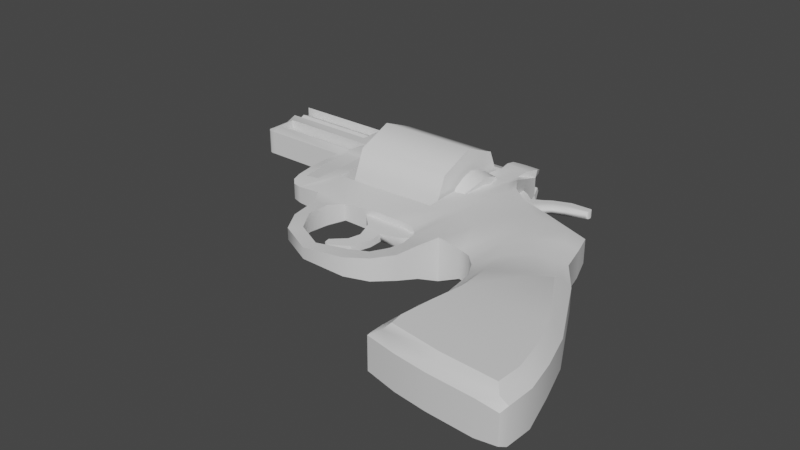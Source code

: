 # Source: Stolen.blend  (saved by Blender 3.6.11; exported with 4.5.12 LTS)
import bpy
from mathutils import Matrix  # noqa: F401  (used for matrix-valued properties, if any)

bpy.ops.wm.read_factory_settings(use_empty=True)
scene = bpy.context.scene
scene.name = 'Scene'

# ---- collections
col_collection = bpy.data.collections.new('Collection'); scene.collection.children.link(col_collection)

# ---- materials (node trees are filled in below, after node groups)
mat_material = bpy.data.materials.new('Material')
mat_material.alpha_threshold = 0.0
mat_material.use_transparent_shadow = False
mat_material.roughness = 0.5
mat_material.line_color = (0.0, 0.0, 0.0, 1.0)

# ---- node groups
ng_auto_smooth = bpy.data.node_groups.new('Auto Smooth', 'GeometryNodeTree')
_s = ng_auto_smooth.interface.new_socket(name='Geometry', in_out='OUTPUT', socket_type='NodeSocketGeometry')
_s = ng_auto_smooth.interface.new_socket(name='Geometry', in_out='INPUT', socket_type='NodeSocketGeometry')
_s = ng_auto_smooth.interface.new_socket(name='Angle', in_out='INPUT', socket_type='NodeSocketFloat')
_s.subtype = 'ANGLE'
_s.min_value = 0.0
_s.max_value = 3.142
ng_auto_smooth.is_modifier = True
_N = ng_auto_smooth.nodes; _L = ng_auto_smooth.links
n0 = _N.new('NodeGroupOutput'); n0.name = 'Group Output'; n0.location = (480, -100)
n1 = _N.new('NodeGroupInput'); n1.name = 'Group Input'; n1.location = (-420, -300)
n2 = _N.new('NodeGroupInput'); n2.name = 'Group Input.001'; n2.location = (-60, -100)
n3 = _N.new('GeometryNodeSetShadeSmooth'); n3.name = 'Set Shade Smooth'; n3.location = (120, -100)
n3.domain = 'EDGE'
n4 = _N.new('GeometryNodeSetShadeSmooth'); n4.name = 'Set Shade Smooth.001'; n4.location = (300, -100)
n5 = _N.new('GeometryNodeInputMeshEdgeAngle'); n5.name = 'Edge Angle'; n5.location = (-420, -220)
n6 = _N.new('GeometryNodeInputEdgeSmooth'); n6.name = 'Is Edge Smooth'; n6.location = (-60, -160)
n7 = _N.new('GeometryNodeInputShadeSmooth'); n7.name = 'Is Face Smooth'; n7.location = (-240, -340)
n8 = _N.new('FunctionNodeBooleanMath'); n8.name = 'Boolean Math'; n8.location = (-60, -220)
n9 = _N.new('FunctionNodeCompare'); n9.name = 'Compare'; n9.location = (-240, -180)
n9.operation = 'LESS_EQUAL'
_L.new(n5.outputs[0], n9.inputs[0])
_L.new(n4.outputs[0], n0.inputs[0])
_L.new(n1.outputs[1], n9.inputs[1])
_L.new(n9.outputs[0], n8.inputs[0])
_L.new(n7.outputs[0], n8.inputs[1])
_L.new(n2.outputs[0], n3.inputs[0])
_L.new(n6.outputs[0], n3.inputs[1])
_L.new(n3.outputs[0], n4.inputs[0])
_L.new(n8.outputs[0], n3.inputs[2])
n0.is_active_output = True

# ---- material node trees
mat_material.use_nodes = True; mat_material.node_tree.nodes.clear()
_N = mat_material.node_tree.nodes; _L = mat_material.node_tree.links
n0 = _N.new('ShaderNodeOutputMaterial'); n0.name = 'Material Output'; n0.location = (300, 300)
n1 = _N.new('ShaderNodeBsdfPrincipled'); n1.name = 'Principled BSDF'; n1.location = (10, 300)
n1.distribution = 'GGX'
n1.subsurface_method = 'RANDOM_WALK_SKIN'
n1.inputs[3].default_value = 1.45
n1.inputs[27].default_value = (0.0, 0.0, 0.0, 1.0)
n1.inputs[28].default_value = 1.0
_L.new(n1.outputs[0], n0.inputs[0])
n0.is_active_output = True

# ---- world
world_world = bpy.data.worlds.new('World'); scene.world = world_world
world_world.use_nodes = True; world_world.node_tree.nodes.clear()
_N = world_world.node_tree.nodes; _L = world_world.node_tree.links
n0 = _N.new('ShaderNodeOutputWorld'); n0.name = 'World Output'; n0.location = (300, 300)
n1 = _N.new('ShaderNodeBackground'); n1.name = 'Background'; n1.location = (10, 300)
n1.inputs[0].default_value = (0.05088, 0.05088, 0.05088, 1.0)
_L.new(n1.outputs[0], n0.inputs[0])
n0.is_active_output = True
world_world.color = (0.05088, 0.05088, 0.05088)
world_world.use_sun_shadow = False
world_world.sun_shadow_jitter_overblur = 0.0

# ---- meshes
me_cube = bpy.data.meshes.new('Cube')
me_cube.from_pydata([(1.014, 0.7378, 0.06388), (1.014, 0.7378, -0.06388), (1.309, -0.2284, 0.07655), (1.309, -0.2284, -0.07655), (0.6073, 0.5238, 0.07703), (0.6073, 0.5238, -0.07703), (0.5992, -0.1556, 0.08769), (0.5992, -0.1556, -0.08769), (0.8706, 0.6771, -0.1185), (0.9521, -0.2163, 0.09179), (0.9521, -0.2163, -0.09179), (0.8706, 0.6771, 0.1185), (0.6145, 0.1533, -0.0903), (1.278, 0.1533, 0.07947), (0.6145, 0.1533, 0.0903), (1.278, 0.1533, -0.07947), (0.5839, -0.04332, -0.07727), (1.328, -0.04332, 0.09615), (0.5839, -0.04332, 0.07727), (1.328, -0.04332, -0.09615), (0.626, 0.3498, 0.07382), (1.215, 0.3498, -0.07468), (0.626, 0.3498, -0.07382), (1.215, 0.3498, 0.07468), (0.5729, 1.196, 0.1185), (0.5729, 1.196, -0.1185), (0.3326, 0.6588, 0.1185), (0.3326, 0.6588, -0.1185), (0.4477, 1.053, -0.1185), (0.4477, 1.053, 0.1185), (0.5636, 0.6045, 0.07858), (0.5636, 0.6045, -0.07858), (0.7686, 0.8119, -0.1185), (0.9057, 0.8852, -0.0746), (0.9057, 0.8852, 0.0746), (0.7686, 0.8119, 0.1185), (0.5057, 0.6627, 0.07858), (0.6769, 0.9332, -0.1185), (0.8654, 1.041, 0.07577), (0.5057, 0.6627, -0.07858), (0.8654, 1.041, -0.07577), (0.6769, 0.9332, 0.1185), (0.4377, 0.6852, 0.07858), (0.6099, 0.9843, -0.1185), (0.8205, 1.172, 0.06538), (0.4377, 0.6852, -0.07858), (0.8205, 1.172, -0.06538), (0.6099, 0.9843, 0.1185), (0.0713, 1.638, 0.05173), (0.0713, 1.638, -0.05248), (-0.1454, 0.7641, 0.0604), (-0.1454, 0.7641, -0.0604), (0.0713, 1.328, -0.1185), (0.0713, 1.328, 0.1185), (0.3154, 1.119, -0.1185), (0.4136, 1.248, -0.1185), (0.152, 0.6935, 0.06084), (0.152, 0.6935, -0.06084), (0.3154, 1.119, 0.1185), (0.4136, 1.248, 0.1185), (0.1984, 1.178, -0.1185), (0.01449, 0.7653, 0.0595), (0.1984, 1.178, 0.1185), (0.2499, 1.428, 0.1167), (0.2499, 1.428, -0.1167), (0.01449, 0.7653, -0.0595), (0.3075, 1.335, -0.1185), (0.1071, 0.7506, -0.06084), (0.2641, 1.145, -0.1185), (0.1071, 0.7506, 0.06084), (0.2641, 1.145, 0.1185), (0.3075, 1.335, 0.1185), (0.6651, 0.5595, -0.1185), (0.7757, -0.1942, 0.09179), (0.7757, -0.1942, -0.09179), (0.6651, 0.5595, 0.1185), (0.6637, 0.1533, -0.1185), (0.6637, 0.1533, 0.1185), (0.6389, -0.04332, -0.1185), (0.6389, -0.04332, 0.1185), (0.6862, 0.3498, 0.1185), (0.6862, 0.3498, -0.1185), (0.3908, 0.861, -0.1185), (0.3908, 0.861, 0.1185), (0.6661, 0.7082, 0.1185), (0.6661, 0.7082, -0.1185), (0.5913, 0.798, 0.1185), (0.5913, 0.798, -0.1185), (0.5238, 0.8347, 0.1185), (0.5238, 0.8347, -0.1185), (0.0713, 0.9199, -0.1044), (0.0713, 0.9199, 0.1044), (0.233, 0.901, 0.1034), (0.233, 0.901, -0.1034), (0.1504, 0.8976, 0.1089), (0.1504, 0.8976, -0.1089), (0.1897, 0.8935, -0.1089), (0.1897, 0.8935, 0.1089), (0.1354, 1.253, -0.1185), (-0.07058, 0.7593, 0.0604), (0.1354, 1.253, 0.1185), (0.2301, 1.633, 0.05211), (0.2301, 1.633, -0.05211), (-0.07058, 0.7593, -0.0604), (0.1114, 0.9137, 0.1089), (0.1114, 0.9137, -0.1089), (-0.3458, 0.7481, 0.04666), (-0.3458, 0.7481, -0.04727), (-0.3257, 0.9199, -0.09384), (-0.3257, 0.9199, 0.09309), (1.195, -0.2298, -0.09179), (0.9686, 0.7185, 0.1086), (0.9686, 0.7185, -0.1086), (1.195, -0.2298, 0.09179), (1.247, 0.1533, 0.1185), (1.247, 0.1533, -0.1185), (1.286, -0.04332, 0.1185), (1.286, -0.04332, -0.1185), (1.179, 0.3498, -0.1185), (1.179, 0.3498, 0.1185), (0.533, 1.15, 0.1185), (0.533, 1.15, -0.1185), (0.8621, 0.8618, 0.08662), (0.8621, 0.8618, -0.08662), (0.8054, 1.006, 0.1086), (0.8054, 1.006, -0.1086), (0.7534, 1.112, 0.1185), (0.7534, 1.112, -0.1185), (0.0713, 1.539, 0.09309), (0.0713, 1.539, -0.09384), (0.3823, 1.207, 0.1185), (0.3823, 1.207, -0.1185), (0.2335, 1.349, 0.1185), (0.2335, 1.349, -0.1185), (0.2937, 1.274, -0.1185), (0.2937, 1.274, 0.1185), (0.1999, 1.512, 0.09347), (0.1999, 1.512, -0.09347), (-0.5384, 1.638, 0.05173), (-0.5384, 1.638, -0.05248), (-0.5384, 1.529, 0.09309), (-0.5384, 1.529, -0.09384), (-0.7788, 1.638, 0.05173), (-0.7788, 1.638, -0.05248), (-0.7788, 1.529, 0.09309), (-0.7788, 1.529, -0.09384), (-0.7788, 0.965, -0.06768), (-0.7788, 0.965, 0.06694), (-0.5384, 0.9199, 0.09309), (-0.5384, 0.7481, 0.05663), (-0.5384, 0.7481, -0.05737), (-0.5384, 0.9199, -0.09384), (-0.5384, 1.161, 0.09309), (-0.7788, 1.161, 0.0689), (-0.7788, 1.161, -0.06964), (-0.5384, 1.161, -0.09384), (-0.5384, 1.32, 0.09309), (-0.7788, 1.32, 0.09309), (-0.7788, 1.32, -0.09384), (-0.5384, 1.32, -0.09384), (-0.5384, 1.207, 0.09309), (-0.7788, 1.207, 0.09309), (-0.7788, 1.207, -0.09384), (-0.5384, 1.207, -0.09384), (-1.309, 1.604, 0.02422), (-1.309, 1.604, -0.02497), (-1.358, 1.529, 0.09309), (-1.358, 1.529, -0.09384), (-0.8098, 1.529, 0.09309), (-0.8098, 1.529, -0.09384), (-0.7912, 1.604, 0.03235), (-0.7912, 1.604, -0.0331), (0.2323, 0.4676, 0.06873), (0.2323, 0.4676, -0.06873), (0.1394, 0.5272, 0.05006), (0.1394, 0.5272, -0.05006), (0.1662, 0.5997, -0.0587), (0.1662, 0.5997, 0.0587), (0.2745, 0.5739, 0.08983), (0.2745, 0.5739, -0.08983), (0.03079, 0.3135, 0.05107), (0.03079, 0.3135, -0.05107), (-0.0007908, 0.3929, 0.05107), (-0.0007908, 0.3929, -0.05107), (-0.2049, 0.2926, 0.03132), (-0.2049, 0.2926, -0.03132), (-0.1914, 0.3669, 0.03132), (-0.1914, 0.3669, -0.03132), (-0.4037, 0.3891, 0.03308), (-0.4037, 0.3891, -0.03308), (-0.3531, 0.4459, 0.03308), (-0.3531, 0.4459, -0.03308), (-0.4851, 0.5201, 0.03049), (-0.4851, 0.5201, -0.03049), (-0.4044, 0.5445, 0.05352), (-0.4044, 0.5445, -0.05352), (-0.5028, 0.6882, 0.04031), (-0.5028, 0.6882, -0.04031), (-0.3951, 0.664, 0.05842), (-0.3951, 0.664, -0.05856), (0.08655, 0.4413, -0.04771), (0.08655, 0.4413, 0.04771), (0.1488, 0.3718, -0.0614), (0.1488, 0.3718, 0.0614), (-1.334, 1.207, 0.06798), (-1.334, 1.207, -0.06872), (-1.278, 1.529, 0.09309), (-1.236, 1.604, 0.03235), (-1.278, 1.529, -0.09384), (-1.236, 1.604, -0.0331), (-1.283, 1.207, 0.09309), (-1.283, 1.161, 0.0689), (-1.283, 1.161, -0.06964), (-1.283, 1.207, -0.09384), (-0.5384, 1.385, 0.09309), (-0.7788, 1.385, 0.09309), (-0.7788, 1.385, -0.09384), (-0.5384, 1.385, -0.09384), (-1.334, 1.385, 0.09309), (-1.334, 1.32, 0.06798), (-1.334, 1.385, -0.09384), (-1.334, 1.32, -0.06872), (-1.285, 1.32, 0.09309), (-1.285, 1.32, -0.09384), (-1.285, 1.385, -0.09384), (-1.285, 1.385, 0.09309), (-0.5384, 1.385, -0.0003731), (-0.5384, 1.207, -0.02966), (-0.5384, 1.32, -0.02966), (-0.5384, 1.161, -0.0003731), (-0.5384, 0.9199, -0.0003731), (-0.5384, 1.529, -0.0003731), (0.0713, 1.539, -0.0003731), (-0.3257, 0.9199, -0.0003731), (0.0713, 0.9199, 0.0), (0.0713, 1.328, 0.0), (-1.285, 1.32, -0.0003731), (-1.283, 1.207, -0.0003731), (-0.7788, 1.207, -0.02966), (-0.7788, 1.32, -0.02966), (0.596, -0.1321, -0.08769), (1.323, -0.1896, 0.09406), (0.9529, -0.1684, -0.1185), (0.9529, -0.1684, 0.1185), (0.596, -0.1321, 0.08769), (1.323, -0.1896, -0.09406), (0.6502, -0.1234, -0.1185), (0.6502, -0.1234, 0.1185), (1.278, -0.1876, 0.1185), (1.278, -0.1876, -0.1185), (0.965, 0.6688, -0.1228), (0.8762, 0.6314, -0.1228), (0.69, 0.5248, 0.1283), (0.8762, 0.6314, 0.1283), (0.9535, 0.3348, -0.1431), (0.9535, 0.1567, -0.1495), (0.9535, 0.3348, 0.1431), (0.9535, 0.1567, 0.1495), (1.217, 0.1567, -0.1495), (0.6887, 0.1567, 0.1495), (0.9535, -0.02134, -0.1495), (0.9535, -0.02134, 0.1495), (1.252, -0.02134, -0.1495), (0.6663, -0.02134, 0.1495), (0.7092, 0.3348, 0.1431), (1.156, 0.3348, -0.1431), (0.69, 0.5248, -0.1228), (0.6887, 0.1567, -0.1495), (0.6663, -0.02134, -0.1495), (0.7092, 0.3348, -0.1431), (0.965, 0.6688, 0.1283), (1.217, 0.1567, 0.1495), (1.252, -0.02134, 0.1495), (1.156, 0.3348, 0.1431), (0.9508, -0.1347, -0.1495), (0.9508, -0.1347, 0.1495), (0.6765, -0.09388, -0.1495), (0.6765, -0.09388, 0.1495), (1.246, -0.152, 0.1495), (1.246, -0.152, -0.1495), (-1.25, 1.648, 0.01508), (-1.285, 1.648, 0.01124), (-1.285, 1.648, -0.01199), (-1.25, 1.648, -0.01582), (0.07268, 1.592, 0.1048), (0.07268, 1.65, 0.0947), (0.2315, 1.646, 0.0947), (0.07268, 1.65, -0.0947), (0.2315, 1.646, -0.0947), (0.2136, 1.574, -0.1048), (0.07268, 1.592, -0.1048), (0.2136, 1.574, 0.1048), (0.2005, 1.707, 0.04313), (0.1054, 1.71, 0.04313), (0.1054, 1.71, -0.04313), (0.2005, 1.707, -0.04313), (0.2014, 1.715, 0.06338), (0.1062, 1.717, 0.06338), (0.1062, 1.717, -0.06338), (0.2014, 1.715, -0.06338), (-0.7788, 0.8545, 0.05236), (-0.6724, 0.7481, 0.04642), (-0.7645, 0.8013, 0.04643), (-0.7256, 0.7624, 0.04425), (-0.6724, 0.7481, -0.04717), (-0.7788, 0.8545, -0.05311), (-0.7256, 0.7624, -0.045), (-0.7645, 0.8013, -0.04717), (-1.334, 1.187, 0.0689), (-1.309, 1.161, 0.0689), (-1.331, 1.174, 0.0689), (-1.322, 1.165, 0.0689), (-1.309, 1.161, -0.06964), (-1.334, 1.187, -0.06964), (-1.322, 1.165, -0.06964), (-1.331, 1.174, -0.06964), (0.2237, 1.477, 0.09644), (0.2323, 1.449, -0.1148), (-0.6153, 1.207, -0.07094), (-0.728, 1.207, -0.07094), (-0.6159, 1.32, -0.06431), (-0.6999, 1.32, -0.06431), (-0.6159, 1.529, -0.09384), (-0.6999, 1.529, -0.09384), (-0.6999, 1.638, -0.05248), (-0.6159, 1.638, -0.05248), (-0.6999, 1.638, 0.05173), (-0.6159, 1.638, 0.05173), (-0.6159, 1.529, 0.09309), (-0.6999, 1.529, 0.09309), (-0.615, 0.8302, 0.08466), (-0.699, 0.8302, 0.07552), (-0.699, 0.8302, -0.07626), (-0.615, 0.8302, -0.08541), (-0.6153, 1.161, -0.08604), (-0.728, 1.161, -0.07758), (-0.728, 1.161, 0.07683), (-0.6153, 1.161, 0.08529), (-0.6999, 1.32, 0.09309), (-0.6159, 1.32, 0.09309), (-0.6159, 1.32, -0.09384), (-0.6999, 1.32, -0.09384), (-0.728, 1.207, 0.09309), (-0.6153, 1.207, 0.09309), (-0.6153, 1.207, -0.09384), (-0.728, 1.207, -0.09384), (-0.6159, 1.385, -0.09384), (-0.6999, 1.385, -0.09384), (-0.6999, 1.385, 0.09309), (-0.6159, 1.385, 0.09309), (-0.615, 0.8302, -0.02746), (-0.699, 0.8302, -0.02746), (-0.728, 1.165, -0.02746), (-0.6153, 1.165, -0.02746), (-0.728, 1.19, -0.02746), (-0.6153, 1.19, -0.02746), (-0.5384, 1.041, 0.09309), (-0.7788, 1.063, 0.06792), (-0.7788, 1.063, -0.06866), (-0.5384, 1.041, -0.09384), (-0.5384, 1.041, -0.0003731), (-0.6153, 0.9959, -0.08572), (-0.728, 0.9959, -0.07692), (-0.728, 0.9959, 0.07617), (-0.6153, 0.9959, 0.08498), (-0.728, 0.9977, -0.02746), (-0.6153, 0.9977, -0.02746)], [], [(247, 244, 6, 73), (213, 223, 236, 237), (74, 73, 6, 7), (249, 245, 3, 110), (22, 20, 4, 5), (127, 43, 28, 121), (245, 241, 2, 3), (246, 242, 10, 74), (45, 42, 26, 27), (248, 243, 9, 113), (81, 72, 266, 269), (116, 114, 271, 272), (110, 113, 9, 10), (118, 21, 15, 115), (21, 23, 13, 15), (80, 20, 14, 77), (16, 18, 14, 12), (8, 112, 250, 251), (115, 117, 262, 258), (240, 244, 18, 16), (115, 15, 19, 117), (77, 14, 18, 79), (75, 4, 20, 80), (112, 1, 21, 118), (15, 13, 17, 19), (249, 242, 274, 279), (112, 118, 265, 250), (1, 0, 23, 21), (103, 99, 50, 51), (137, 98, 52, 129), (89, 45, 27, 82), (126, 44, 24, 120), (88, 47, 29, 83), (12, 14, 20, 22), (44, 46, 25, 24), (75, 11, 35, 84), (111, 0, 34, 122), (72, 5, 31, 85), (0, 1, 33, 34), (112, 8, 32, 123), (5, 4, 30, 31), (84, 35, 41, 86), (122, 34, 38, 124), (85, 31, 39, 87), (34, 33, 40, 38), (123, 32, 37, 125), (31, 30, 36, 39), (86, 41, 47, 88), (124, 38, 44, 126), (87, 39, 45, 89), (38, 40, 46, 44), (125, 37, 43, 127), (128, 48, 138, 140), (234, 91, 53, 235), (105, 103, 51, 90), (104, 100, 53, 91), (137, 129, 290, 289), (39, 36, 42, 45), (101, 102, 49, 48), (120, 24, 59, 130), (83, 29, 58, 92), (82, 27, 57, 93), (121, 28, 54, 131), (177, 176, 175, 174), (24, 25, 55, 59), (135, 71, 63, 132), (97, 70, 62, 94), (96, 67, 65, 95), (134, 68, 60, 133), (67, 69, 61, 65), (57, 56, 69, 67), (131, 54, 68, 134), (93, 57, 67, 96), (92, 58, 70, 97), (130, 59, 71, 135), (71, 66, 64, 63), (56, 92, 97, 69), (54, 93, 96, 68), (68, 96, 95, 60), (69, 97, 94, 61), (28, 82, 93, 54), (26, 83, 92, 56), (99, 104, 91, 50), (98, 105, 90, 52), (50, 91, 109, 106), (37, 87, 89, 43), (36, 86, 88, 42), (32, 85, 87, 37), (30, 84, 86, 36), (8, 72, 85, 32), (4, 75, 84, 30), (42, 88, 83, 26), (43, 89, 82, 28), (5, 72, 81, 22), (76, 81, 269, 267), (117, 249, 279, 262), (12, 76, 78, 16), (242, 246, 276, 274), (22, 81, 76, 12), (240, 246, 74, 7), (59, 55, 66, 71), (243, 247, 73, 9), (60, 95, 105, 98), (61, 94, 104, 99), (10, 9, 73, 74), (132, 316, 136), (94, 62, 100, 104), (95, 65, 103, 105), (133, 60, 98, 137), (65, 61, 99, 103), (150, 149, 301, 304), (51, 50, 106, 107), (90, 51, 107, 108), (234, 90, 108, 233), (64, 133, 317), (62, 132, 136, 100), (58, 130, 135, 70), (55, 131, 134, 66), (66, 134, 133, 64), (70, 135, 132, 62), (25, 121, 131, 55), (29, 120, 130, 58), (100, 136, 128, 53), (235, 53, 128, 232), (40, 125, 127, 46), (41, 124, 126, 47), (33, 123, 125, 40), (35, 122, 124, 41), (1, 112, 123, 33), (11, 111, 122, 35), (47, 126, 120, 29), (128, 136, 291, 284), (0, 111, 119, 23), (119, 111, 270, 273), (80, 77, 259, 264), (13, 114, 116, 17), (248, 116, 272, 278), (23, 119, 114, 13), (241, 248, 113, 2), (63, 64, 102, 101), (46, 127, 121, 25), (242, 249, 110, 10), (3, 2, 113, 110), (49, 129, 141, 139), (232, 128, 140, 231), (48, 49, 139, 138), (208, 206, 166, 167), (324, 323, 145, 143), (326, 324, 143, 142), (358, 146, 147, 357), (138, 327, 328, 140), (149, 148, 330, 331, 147, 300, 302, 303, 301), (106, 149, 196, 198), (233, 108, 151, 230), (108, 107, 150, 151), (106, 109, 148, 149), (357, 363, 336, 153), (360, 230, 151, 359), (227, 229, 155, 163), (362, 332, 146, 358), (155, 334, 344, 163), (212, 211, 309, 312), (204, 210, 222, 219), (343, 337, 152, 160), (157, 338, 348, 215), (226, 228, 159, 217), (347, 341, 158, 216), (215, 216, 224, 225), (151, 150, 304, 306, 307, 305, 146, 332, 333), (206, 207, 164, 166), (209, 208, 167, 165), (167, 166, 164, 165), (164, 207, 280, 281), (143, 145, 169, 171), (144, 142, 170, 168), (142, 143, 171, 170), (201, 200, 183, 182), (145, 144, 168, 169), (176, 179, 173, 175), (178, 177, 174, 172), (26, 56, 177, 178), (57, 27, 179, 176), (179, 178, 172, 173), (56, 57, 176, 177), (180, 182, 186, 184), (200, 202, 181, 183), (203, 201, 182, 180), (27, 26, 178, 179), (186, 187, 191, 190), (202, 203, 180, 181), (182, 183, 187, 186), (183, 181, 185, 187), (188, 190, 194, 192), (187, 185, 189, 191), (184, 186, 190, 188), (181, 180, 184, 185), (192, 194, 198, 196), (185, 184, 188, 189), (190, 191, 195, 194), (191, 189, 193, 195), (189, 188, 192, 193), (150, 197, 196, 149), (194, 195, 199, 198), (195, 193, 197, 199), (193, 192, 196, 197), (172, 174, 201, 203), (175, 173, 202, 200), (174, 175, 200, 201), (107, 106, 198, 199), (150, 107, 199, 197), (173, 172, 203, 202), (211, 210, 204, 308, 310, 311, 309), (204, 219, 221, 205), (213, 212, 312, 314, 315, 313, 205), (171, 169, 208, 209), (168, 170, 207, 206), (170, 171, 209, 207), (169, 168, 206, 208), (238, 162, 213, 237), (162, 154, 212, 213), (153, 161, 210, 211), (231, 226, 217, 141), (341, 345, 162, 158), (217, 346, 322, 141), (154, 153, 211, 212), (145, 216, 215, 144), (224, 223, 221, 220), (222, 225, 218, 219), (220, 221, 219, 218), (225, 224, 220, 218), (157, 215, 225, 222), (216, 158, 223, 224), (239, 157, 222, 236), (237, 236, 222, 210), (213, 205, 221, 223), (215, 348, 329, 144), (319, 238, 161, 342), (156, 339, 320, 228), (227, 163, 159, 228), (238, 239, 158, 162), (90, 234, 235, 52), (91, 234, 233, 109), (52, 235, 232, 129), (129, 232, 231, 141), (109, 233, 230, 148), (356, 148, 230, 360), (160, 152, 229, 227), (214, 156, 228, 226), (140, 214, 226, 231), (161, 238, 237, 210), (158, 239, 236, 223), (111, 11, 253, 270), (17, 116, 248, 241), (243, 248, 278, 275), (16, 78, 246, 240), (7, 6, 244, 240), (78, 76, 267, 268), (79, 247, 277, 263), (19, 17, 241, 245), (117, 19, 245, 249), (79, 18, 244, 247), (273, 256, 257, 271), (269, 254, 255, 267), (271, 257, 261, 272), (267, 255, 260, 268), (266, 251, 254, 269), (270, 253, 256, 273), (253, 252, 264, 256), (257, 259, 263, 261), (256, 264, 259, 257), (251, 250, 265, 254), (255, 258, 262, 260), (254, 265, 258, 255), (260, 262, 279, 274), (261, 263, 277, 275), (272, 261, 275, 278), (268, 260, 274, 276), (247, 243, 275, 277), (118, 115, 258, 265), (75, 80, 264, 252), (72, 8, 251, 266), (246, 78, 268, 276), (114, 119, 273, 271), (11, 75, 252, 253), (77, 79, 263, 259), (280, 283, 282, 281), (165, 164, 281, 282), (209, 165, 282, 283), (207, 209, 283, 280), (291, 286, 285, 284), (288, 289, 290, 287), (102, 288, 299, 295), (102, 137, 289, 288), (129, 49, 287, 290), (136, 101, 286, 291), (48, 128, 284, 285), (49, 102, 295, 294), (292, 293, 297, 296), (294, 295, 299, 298), (48, 285, 297, 293), (285, 286, 296, 297), (101, 48, 293, 292), (287, 49, 294, 298), (286, 101, 292, 296), (288, 287, 298, 299), (300, 305, 307, 302), (302, 307, 306, 303), (303, 306, 304, 301), (305, 300, 147, 146), (312, 309, 311, 314), (314, 311, 310, 315), (315, 310, 308, 313), (205, 313, 308, 204), (101, 316, 63), (136, 316, 101), (63, 316, 132), (102, 317, 137), (137, 317, 133), (317, 102, 64), (321, 338, 157, 239), (319, 318, 320, 321), (227, 318, 343, 160), (320, 339, 338, 321), (328, 349, 214, 140), (323, 347, 216, 145), (329, 348, 349, 328), (163, 344, 340, 159), (322, 346, 347, 323), (159, 340, 346, 217), (340, 344, 345, 341), (349, 339, 156, 214), (346, 340, 341, 347), (153, 336, 342, 161), (348, 338, 339, 349), (345, 335, 154, 162), (331, 330, 350, 351), (359, 361, 334, 155), (344, 334, 335, 345), (364, 330, 148, 356), (361, 333, 332, 362), (329, 326, 142, 144), (319, 342, 354), (139, 325, 327, 138), (328, 327, 326, 329), (141, 322, 325, 139), (327, 325, 324, 326), (238, 319, 321, 239), (325, 322, 323, 324), (354, 352, 353, 355), (365, 351, 350, 366), (364, 337, 353, 366), (342, 336, 352, 354), (343, 318, 355), (363, 331, 351, 365), (337, 343, 355, 353), (354, 355, 318, 319), (318, 227, 228, 320), (336, 363, 365, 352), (330, 364, 366, 350), (352, 365, 366, 353), (334, 361, 362, 335), (337, 364, 356, 152), (151, 333, 361, 359), (152, 356, 360, 229), (335, 362, 358, 154), (229, 360, 359, 155), (147, 331, 363, 357), (154, 358, 357, 153)])
me_cube.polygons.foreach_set('use_smooth', [True] * 368)
_uv = me_cube.uv_layers.new(name='UVMap')
_uv.uv.foreach_set('vector', [0.8541, 0.7369, 0.875, 0.7369, 0.875, 0.75, 0.8125, 0.75, 0.375, 0.3747, 0.375, 0.3991, 0.5117, 0.4107, 0.5626, 0.4374, 0.375, 0.9375, 0.625, 0.9375, 0.625, 1.0, 0.375, 1.0, 0.363, 0.7369, 0.375, 0.7369, 0.375, 0.75, 0.3352, 0.75, 0.375, 0.1875, 0.625, 0.1875, 0.625, 0.25, 0.375, 0.25, 0.3352, 0.5, 0.25, 0.5, 0.25, 0.5, 0.3352, 0.5, 0.375, 0.7369, 0.625, 0.7369, 0.625, 0.75, 0.375, 0.75, 0.1459, 0.7369, 0.25, 0.7369, 0.25, 0.75, 0.1875, 0.75, 0.375, 0.25, 0.625, 0.25, 0.625, 0.25, 0.375, 0.25, 0.637, 0.7369, 0.75, 0.7369, 0.75, 0.75, 0.6648, 0.75, 0.1478, 0.5625, 0.1551, 0.5, 0.1551, 0.5, 0.1478, 0.5625, 0.6392, 0.6875, 0.6372, 0.625, 0.6372, 0.625, 0.6392, 0.6875, 0.375, 0.7898, 0.625, 0.7898, 0.625, 0.875, 0.375, 0.875, 0.3576, 0.5625, 0.375, 0.5625, 0.375, 0.625, 0.3628, 0.625, 0.375, 0.5625, 0.625, 0.5625, 0.625, 0.625, 0.375, 0.625, 0.8522, 0.5625, 0.875, 0.5625, 0.875, 0.625, 0.857, 0.625, 0.375, 0.0625, 0.625, 0.0625, 0.625, 0.125, 0.375, 0.125, 0.25, 0.5, 0.3352, 0.5, 0.3352, 0.5, 0.25, 0.5, 0.3628, 0.625, 0.3608, 0.6875, 0.3608, 0.6875, 0.3628, 0.625, 0.375, 0.0131, 0.625, 0.0131, 0.625, 0.0625, 0.375, 0.0625, 0.3628, 0.625, 0.375, 0.625, 0.375, 0.6875, 0.3608, 0.6875, 0.857, 0.625, 0.875, 0.625, 0.875, 0.6875, 0.8521, 0.6875, 0.8449, 0.5, 0.875, 0.5, 0.875, 0.5625, 0.8522, 0.5625, 0.3352, 0.5, 0.375, 0.5, 0.375, 0.5625, 0.3576, 0.5625, 0.375, 0.625, 0.625, 0.625, 0.625, 0.6875, 0.375, 0.6875, 0.363, 0.7369, 0.25, 0.7369, 0.25, 0.7369, 0.363, 0.7369, 0.3352, 0.5, 0.3576, 0.5625, 0.3576, 0.5625, 0.3352, 0.5, 0.375, 0.5, 0.625, 0.5, 0.625, 0.5625, 0.375, 0.5625, 0.375, 0.25, 0.625, 0.25, 0.625, 0.25, 0.375, 0.25, 0.3352, 0.5, 0.25, 0.5, 0.25, 0.5, 0.3352, 0.5, 0.1875, 0.5, 0.125, 0.5, 0.125, 0.5, 0.1875, 0.5, 0.6648, 0.5, 0.625, 0.5, 0.625, 0.5, 0.6648, 0.5, 0.8125, 0.5, 0.75, 0.5, 0.75, 0.5, 0.8125, 0.5, 0.375, 0.125, 0.625, 0.125, 0.625, 0.1875, 0.375, 0.1875, 0.625, 0.5, 0.375, 0.5, 0.375, 0.5, 0.625, 0.5, 0.8449, 0.5, 0.75, 0.5, 0.75, 0.5, 0.8125, 0.5, 0.6648, 0.5, 0.625, 0.5, 0.625, 0.5, 0.6648, 0.5, 0.1551, 0.5, 0.125, 0.5, 0.125, 0.5, 0.1875, 0.5, 0.625, 0.5, 0.375, 0.5, 0.375, 0.5, 0.625, 0.5, 0.3352, 0.5, 0.25, 0.5, 0.25, 0.5, 0.3352, 0.5, 0.375, 0.25, 0.625, 0.25, 0.625, 0.25, 0.375, 0.25, 0.8125, 0.5, 0.75, 0.5, 0.75, 0.5, 0.8125, 0.5, 0.6648, 0.5, 0.625, 0.5, 0.625, 0.5, 0.6648, 0.5, 0.1875, 0.5, 0.125, 0.5, 0.125, 0.5, 0.1875, 0.5, 0.625, 0.5, 0.375, 0.5, 0.375, 0.5, 0.625, 0.5, 0.3352, 0.5, 0.25, 0.5, 0.25, 0.5, 0.3352, 0.5, 0.375, 0.25, 0.625, 0.25, 0.625, 0.25, 0.375, 0.25, 0.8125, 0.5, 0.75, 0.5, 0.75, 0.5, 0.8125, 0.5, 0.6648, 0.5, 0.625, 0.5, 0.625, 0.5, 0.6648, 0.5, 0.1875, 0.5, 0.125, 0.5, 0.125, 0.5, 0.1875, 0.5, 0.625, 0.5, 0.375, 0.5, 0.375, 0.5, 0.625, 0.5, 0.3352, 0.5, 0.25, 0.5, 0.25, 0.5, 0.3352, 0.5, 0.6648, 0.5, 0.625, 0.5, 0.625, 0.5, 0.6648, 0.5, 0.5, 0.3125, 0.625, 0.3125, 0.625, 0.375, 0.5, 0.375, 0.1875, 0.5, 0.125, 0.5, 0.125, 0.5, 0.1875, 0.5, 0.8125, 0.5, 0.75, 0.5, 0.75, 0.5, 0.8125, 0.5, 0.3352, 0.5, 0.3352, 0.5, 0.3514, 0.5, 0.3514, 0.5, 0.375, 0.25, 0.625, 0.25, 0.625, 0.25, 0.375, 0.25, 0.625, 0.5, 0.375, 0.5, 0.375, 0.5, 0.625, 0.5, 0.6648, 0.5, 0.625, 0.5, 0.625, 0.5, 0.6648, 0.5, 0.8125, 0.5, 0.75, 0.5, 0.75, 0.5, 0.8125, 0.5, 0.1875, 0.5, 0.125, 0.5, 0.125, 0.5, 0.1875, 0.5, 0.3352, 0.5, 0.25, 0.5, 0.25, 0.5, 0.3352, 0.5, 0.625, 0.25, 0.375, 0.25, 0.375, 0.25, 0.625, 0.25, 0.625, 0.5, 0.375, 0.5, 0.375, 0.5, 0.625, 0.5, 0.6648, 0.5, 0.625, 0.5, 0.625, 0.5, 0.6648, 0.5, 0.8125, 0.5, 0.75, 0.5, 0.75, 0.5, 0.8125, 0.5, 0.1875, 0.5, 0.125, 0.5, 0.125, 0.5, 0.1875, 0.5, 0.3352, 0.5, 0.25, 0.5, 0.25, 0.5, 0.3352, 0.5, 0.375, 0.25, 0.625, 0.25, 0.625, 0.25, 0.375, 0.25, 0.375, 0.25, 0.625, 0.25, 0.625, 0.25, 0.375, 0.25, 0.3352, 0.5, 0.25, 0.5, 0.25, 0.5, 0.3352, 0.5, 0.1875, 0.5, 0.125, 0.5, 0.125, 0.5, 0.1875, 0.5, 0.8125, 0.5, 0.75, 0.5, 0.75, 0.5, 0.8125, 0.5, 0.6648, 0.5, 0.625, 0.5, 0.625, 0.5, 0.6648, 0.5, 0.625, 0.5, 0.375, 0.5, 0.375, 0.5, 0.625, 0.5, 0.875, 0.5, 0.8125, 0.5, 0.8125, 0.5, 0.875, 0.5, 0.25, 0.5, 0.1875, 0.5, 0.1875, 0.5, 0.25, 0.5, 0.25, 0.5, 0.1875, 0.5, 0.1875, 0.5, 0.25, 0.5, 0.875, 0.5, 0.8125, 0.5, 0.8125, 0.5, 0.875, 0.5, 0.25, 0.5, 0.1875, 0.5, 0.1875, 0.5, 0.25, 0.5, 0.875, 0.5, 0.8125, 0.5, 0.8125, 0.5, 0.875, 0.5, 0.875, 0.5, 0.8125, 0.5, 0.8125, 0.5, 0.875, 0.5, 0.25, 0.5, 0.1875, 0.5, 0.1875, 0.5, 0.25, 0.5, 0.875, 0.5, 0.8125, 0.5, 0.8125, 0.5, 0.875, 0.5, 0.25, 0.5, 0.1875, 0.5, 0.1875, 0.5, 0.25, 0.5, 0.875, 0.5, 0.8125, 0.5, 0.8125, 0.5, 0.875, 0.5, 0.25, 0.5, 0.1875, 0.5, 0.1875, 0.5, 0.25, 0.5, 0.875, 0.5, 0.8125, 0.5, 0.8125, 0.5, 0.875, 0.5, 0.25, 0.5, 0.1551, 0.5, 0.1875, 0.5, 0.25, 0.5, 0.875, 0.5, 0.8449, 0.5, 0.8125, 0.5, 0.875, 0.5, 0.875, 0.5, 0.8125, 0.5, 0.8125, 0.5, 0.875, 0.5, 0.25, 0.5, 0.1875, 0.5, 0.1875, 0.5, 0.25, 0.5, 0.125, 0.5, 0.1551, 0.5, 0.1478, 0.5625, 0.125, 0.5625, 0.143, 0.625, 0.1478, 0.5625, 0.1478, 0.5625, 0.143, 0.625, 0.3608, 0.6875, 0.363, 0.7369, 0.363, 0.7369, 0.3608, 0.6875, 0.125, 0.625, 0.143, 0.625, 0.1479, 0.6875, 0.125, 0.6875, 0.25, 0.7369, 0.1459, 0.7369, 0.1459, 0.7369, 0.25, 0.7369, 0.125, 0.5625, 0.1478, 0.5625, 0.143, 0.625, 0.125, 0.625, 0.125, 0.7369, 0.1459, 0.7369, 0.1875, 0.75, 0.125, 0.75, 0.625, 0.5, 0.375, 0.5, 0.375, 0.5, 0.625, 0.5, 0.75, 0.7369, 0.8541, 0.7369, 0.8125, 0.75, 0.75, 0.75, 0.25, 0.5, 0.1875, 0.5, 0.1875, 0.5, 0.25, 0.5, 0.875, 0.5, 0.8125, 0.5, 0.8125, 0.5, 0.875, 0.5, 0.375, 0.875, 0.625, 0.875, 0.625, 0.9375, 0.375, 0.9375, 0.6648, 0.5, 0.6601, 0.5, 0.6648, 0.5, 0.8125, 0.5, 0.75, 0.5, 0.75, 0.5, 0.8125, 0.5, 0.1875, 0.5, 0.125, 0.5, 0.125, 0.5, 0.1875, 0.5, 0.3352, 0.5, 0.25, 0.5, 0.25, 0.5, 0.3352, 0.5, 0.375, 0.25, 0.625, 0.25, 0.625, 0.25, 0.375, 0.25, 0.375, 0.25, 0.625, 0.25, 0.625, 0.25, 0.375, 0.25, 0.375, 0.25, 0.625, 0.25, 0.625, 0.25, 0.375, 0.25, 0.1875, 0.5, 0.125, 0.5, 0.125, 0.5, 0.1875, 0.5, 0.5, 0.3125, 0.375, 0.3125, 0.375, 0.3125, 0.5, 0.3125, 0.375, 0.5, 0.3352, 0.5, 0.3492, 0.5, 0.75, 0.5, 0.6648, 0.5, 0.6648, 0.5, 0.75, 0.5, 0.75, 0.5, 0.6648, 0.5, 0.6648, 0.5, 0.75, 0.5, 0.375, 0.5, 0.3352, 0.5, 0.3352, 0.5, 0.375, 0.5, 0.375, 0.5, 0.3352, 0.5, 0.3352, 0.5, 0.375, 0.5, 0.75, 0.5, 0.6648, 0.5, 0.6648, 0.5, 0.75, 0.5, 0.375, 0.5, 0.3352, 0.5, 0.3352, 0.5, 0.375, 0.5, 0.75, 0.5, 0.6648, 0.5, 0.6648, 0.5, 0.75, 0.5, 0.75, 0.5, 0.6648, 0.5, 0.6648, 0.5, 0.75, 0.5, 0.5, 0.375, 0.625, 0.375, 0.625, 0.4602, 0.5, 0.4602, 0.375, 0.5, 0.3352, 0.5, 0.3352, 0.5, 0.375, 0.5, 0.75, 0.5, 0.6648, 0.5, 0.6648, 0.5, 0.75, 0.5, 0.375, 0.5, 0.3352, 0.5, 0.3352, 0.5, 0.375, 0.5, 0.75, 0.5, 0.6648, 0.5, 0.6648, 0.5, 0.75, 0.5, 0.375, 0.5, 0.3352, 0.5, 0.3352, 0.5, 0.375, 0.5, 0.75, 0.5, 0.6648, 0.5, 0.6648, 0.5, 0.75, 0.5, 0.75, 0.5, 0.6648, 0.5, 0.6648, 0.5, 0.75, 0.5, 0.6648, 0.5, 0.6648, 0.5, 0.6486, 0.5, 0.6486, 0.5, 0.625, 0.5, 0.6648, 0.5, 0.6424, 0.5625, 0.625, 0.5625, 0.6424, 0.5625, 0.6648, 0.5, 0.6648, 0.5, 0.6424, 0.5625, 0.8522, 0.5625, 0.857, 0.625, 0.857, 0.625, 0.8522, 0.5625, 0.625, 0.625, 0.6372, 0.625, 0.6392, 0.6875, 0.625, 0.6875, 0.637, 0.7369, 0.6392, 0.6875, 0.6392, 0.6875, 0.637, 0.7369, 0.625, 0.5625, 0.6424, 0.5625, 0.6372, 0.625, 0.625, 0.625, 0.625, 0.7369, 0.637, 0.7369, 0.6648, 0.75, 0.625, 0.75, 0.625, 0.5, 0.375, 0.5, 0.375, 0.5, 0.625, 0.5, 0.375, 0.5, 0.3352, 0.5, 0.3352, 0.5, 0.375, 0.5, 0.25, 0.7369, 0.363, 0.7369, 0.3352, 0.75, 0.25, 0.75, 0.375, 0.75, 0.625, 0.75, 0.625, 0.7898, 0.375, 0.7898, 0.375, 0.5, 0.3352, 0.5, 0.3352, 0.5, 0.375, 0.5, 0.5, 0.4602, 0.625, 0.4602, 0.625, 0.4602, 0.5, 0.4602, 0.625, 0.5, 0.375, 0.5, 0.375, 0.5, 0.625, 0.5, 0.375, 0.4602, 0.6648, 0.5, 0.6648, 0.5, 0.375, 0.4602, 0.375, 0.5, 0.3352, 0.5, 0.3352, 0.5, 0.375, 0.5, 0.625, 0.5, 0.375, 0.5, 0.375, 0.5, 0.625, 0.5, 0.375, 0.3378, 0.375, 0.3125, 0.625, 0.3125, 0.6318, 0.3446, 0.625, 0.5, 0.625, 0.5, 0.6648, 0.5, 0.6648, 0.5, 0.875, 0.5, 0.8125, 0.5, 0.8125, 0.5, 0.8125, 0.5, 0.8125, 0.5, 0.8443, 0.5, 0.8597, 0.5, 0.8709, 0.5, 0.875, 0.5, 0.875, 0.5, 0.625, 0.25, 0.875, 0.5, 0.875, 0.5, 0.5, 0.3125, 0.375, 0.3125, 0.375, 0.3125, 0.5, 0.3125, 0.1875, 0.5, 0.125, 0.5, 0.125, 0.5, 0.1875, 0.5, 0.875, 0.5, 0.8125, 0.5, 0.8125, 0.5, 0.875, 0.5, 0.7872, 0.5, 0.7872, 0.5, 0.7619, 0.5, 0.7619, 0.5, 0.5777, 0.4223, 0.5938, 0.4062, 0.375, 0.3125, 0.3682, 0.3446, 0.5543, 0.4457, 0.5617, 0.4383, 0.3614, 0.3767, 0.3582, 0.3915, 0.2174, 0.4954, 0.1875, 0.5, 0.1875, 0.5, 0.2196, 0.4932, 0.2381, 0.5, 0.2424, 0.4956, 0.2551, 0.4946, 0.2497, 0.5, 0.375, 0.3631, 0.6386, 0.3767, 0.6386, 0.3767, 0.375, 0.3631, 0.6418, 0.3915, 0.7503, 0.5, 0.7259, 0.5, 0.6483, 0.4224, 0.7503, 0.5, 0.7619, 0.5, 0.7619, 0.5, 0.7503, 0.5, 0.7259, 0.5, 0.7259, 0.5, 0.7036, 0.5, 0.7036, 0.5, 0.5246, 0.4754, 0.5388, 0.4612, 0.3517, 0.4224, 0.3456, 0.4508, 0.3161, 0.4803, 0.2897, 0.4843, 0.2974, 0.4767, 0.3258, 0.4706, 0.6544, 0.4508, 0.375, 0.4214, 0.375, 0.4214, 0.6544, 0.4508, 0.1875, 0.5, 0.125, 0.5, 0.125, 0.5, 0.1291, 0.5, 0.1403, 0.5, 0.1557, 0.5, 0.1875, 0.5, 0.1875, 0.5, 0.1875, 0.5, 0.6648, 0.5, 0.625, 0.5, 0.625, 0.5, 0.6648, 0.5, 0.375, 0.5, 0.3352, 0.5, 0.3352, 0.5, 0.375, 0.5, 0.375, 0.4602, 0.625, 0.4602, 0.625, 0.5, 0.375, 0.5, 0.625, 0.5, 0.625, 0.5, 0.625, 0.5, 0.625, 0.5, 0.375, 0.5, 0.3352, 0.5, 0.3352, 0.5, 0.375, 0.5, 0.6648, 0.5, 0.625, 0.5, 0.625, 0.5, 0.6648, 0.5, 0.625, 0.5, 0.375, 0.5, 0.375, 0.5, 0.625, 0.5, 0.625, 0.25, 0.375, 0.25, 0.375, 0.25, 0.625, 0.25, 0.375, 0.4602, 0.6648, 0.5, 0.6648, 0.5, 0.375, 0.4602, 0.125, 0.5, 0.125, 0.5, 0.125, 0.5, 0.125, 0.5, 0.875, 0.5, 0.875, 0.5, 0.875, 0.5, 0.875, 0.5, 0.875, 0.5, 0.875, 0.5, 0.875, 0.5, 0.875, 0.5, 0.125, 0.5, 0.125, 0.5, 0.125, 0.5, 0.125, 0.5, 0.375, 0.25, 0.625, 0.25, 0.625, 0.25, 0.375, 0.25, 0.625, 0.25, 0.375, 0.25, 0.375, 0.25, 0.625, 0.25, 0.875, 0.5, 0.875, 0.5, 0.875, 0.5, 0.875, 0.5, 0.125, 0.5, 0.125, 0.5, 0.125, 0.5, 0.125, 0.5, 0.875, 0.5, 0.875, 0.5, 0.875, 0.5, 0.875, 0.5, 0.375, 0.25, 0.625, 0.25, 0.625, 0.25, 0.375, 0.25, 0.625, 0.25, 0.375, 0.25, 0.375, 0.25, 0.625, 0.25, 0.375, 0.25, 0.625, 0.25, 0.625, 0.25, 0.375, 0.25, 0.625, 0.25, 0.375, 0.25, 0.375, 0.25, 0.625, 0.25, 0.125, 0.5, 0.125, 0.5, 0.125, 0.5, 0.125, 0.5, 0.875, 0.5, 0.875, 0.5, 0.875, 0.5, 0.875, 0.5, 0.125, 0.5, 0.125, 0.5, 0.125, 0.5, 0.125, 0.5, 0.875, 0.5, 0.875, 0.5, 0.875, 0.5, 0.875, 0.5, 0.375, 0.25, 0.625, 0.25, 0.625, 0.25, 0.375, 0.25, 0.875, 0.5, 0.875, 0.5, 0.875, 0.5, 0.875, 0.5, 0.375, 0.25, 0.625, 0.25, 0.625, 0.25, 0.375, 0.25, 0.625, 0.25, 0.375, 0.25, 0.375, 0.25, 0.625, 0.25, 0.125, 0.5, 0.125, 0.5, 0.125, 0.5, 0.125, 0.5, 0.375, 0.25, 0.625, 0.25, 0.625, 0.25, 0.375, 0.25, 0.375, 0.25, 0.375, 0.25, 0.625, 0.25, 0.625, 0.25, 0.625, 0.25, 0.375, 0.25, 0.375, 0.25, 0.625, 0.25, 0.125, 0.5, 0.125, 0.5, 0.125, 0.5, 0.125, 0.5, 0.375, 0.25, 0.625, 0.25, 0.625, 0.25, 0.375, 0.25, 0.875, 0.5, 0.875, 0.5, 0.875, 0.5, 0.875, 0.5, 0.125, 0.5, 0.125, 0.5, 0.125, 0.5, 0.125, 0.5, 0.625, 0.25, 0.375, 0.25, 0.375, 0.25, 0.625, 0.25, 0.375, 0.25, 0.875, 0.5, 0.625, 0.25, 0.375, 0.25, 0.375, 0.25, 0.375, 0.25, 0.125, 0.5, 0.375, 0.25, 0.375, 0.25, 0.625, 0.25, 0.625, 0.25, 0.375, 0.25, 0.7619, 0.5, 0.7503, 0.5, 0.7503, 0.5, 0.7554, 0.5, 0.7587, 0.5, 0.7611, 0.5, 0.7619, 0.5, 0.6418, 0.3915, 0.6483, 0.4224, 0.375, 0.3991, 0.375, 0.3747, 0.2665, 0.4832, 0.2517, 0.4864, 0.2517, 0.4864, 0.2528, 0.4861, 0.2559, 0.4855, 0.26, 0.4846, 0.2665, 0.4832, 0.375, 0.5, 0.3352, 0.5, 0.3352, 0.5, 0.375, 0.5, 0.6648, 0.5, 0.625, 0.5, 0.625, 0.5, 0.6648, 0.5, 0.625, 0.5, 0.375, 0.5, 0.375, 0.5, 0.625, 0.5, 0.375, 0.4602, 0.6648, 0.5, 0.6648, 0.5, 0.375, 0.4602, 0.5084, 0.3831, 0.375, 0.3747, 0.375, 0.3747, 0.5084, 0.3831, 0.2665, 0.4832, 0.2517, 0.4864, 0.2517, 0.4864, 0.2665, 0.4832, 0.7619, 0.5, 0.7503, 0.5, 0.7503, 0.5, 0.7619, 0.5, 0.5, 0.5, 0.5246, 0.4754, 0.3456, 0.4508, 0.3352, 0.5, 0.2897, 0.4843, 0.261, 0.4887, 0.2665, 0.4832, 0.2974, 0.4767, 0.2964, 0.5, 0.3059, 0.4905, 0.348, 0.4872, 0.3352, 0.5, 0.375, 0.3631, 0.6386, 0.3767, 0.6386, 0.3767, 0.375, 0.3631, 0.375, 0.4602, 0.375, 0.4214, 0.6544, 0.4508, 0.6648, 0.5, 0.3258, 0.4706, 0.2974, 0.4767, 0.2974, 0.4767, 0.3258, 0.4706, 0.7259, 0.5, 0.7036, 0.5, 0.7036, 0.5, 0.7259, 0.5, 0.375, 0.4214, 0.375, 0.3991, 0.6483, 0.4224, 0.6544, 0.4508, 0.6544, 0.4508, 0.375, 0.4214, 0.375, 0.4214, 0.6544, 0.4508, 0.7259, 0.5, 0.7036, 0.5, 0.7036, 0.5, 0.7259, 0.5, 0.3258, 0.4706, 0.2974, 0.4767, 0.2974, 0.4767, 0.3258, 0.4706, 0.5117, 0.4107, 0.6483, 0.4224, 0.6483, 0.4224, 0.5117, 0.4107, 0.5626, 0.4374, 0.5117, 0.4107, 0.6483, 0.4224, 0.7503, 0.5, 0.375, 0.3747, 0.375, 0.3747, 0.2974, 0.4767, 0.375, 0.3991, 0.7036, 0.5, 0.7036, 0.5, 0.6648, 0.5, 0.6648, 0.5, 0.5234, 0.4036, 0.5084, 0.3831, 0.7503, 0.5, 0.7503, 0.5, 0.7259, 0.5, 0.7259, 0.5, 0.5301, 0.4449, 0.5388, 0.4612, 0.5543, 0.4457, 0.3582, 0.3915, 0.2741, 0.5, 0.5388, 0.4612, 0.5084, 0.3831, 0.5117, 0.4107, 0.2974, 0.4767, 0.375, 0.3747, 0.375, 0.3125, 0.5, 0.3125, 0.5, 0.375, 0.375, 0.375, 0.625, 0.3125, 0.5, 0.3125, 0.5, 0.3125, 0.625, 0.3125, 0.375, 0.375, 0.5, 0.375, 0.5, 0.4602, 0.375, 0.4602, 0.375, 0.4602, 0.5, 0.4602, 0.5, 0.4602, 0.375, 0.4602, 0.625, 0.3125, 0.5, 0.3125, 0.5, 0.3125, 0.625, 0.3125, 0.7872, 0.5, 0.8125, 0.5, 0.5938, 0.4062, 0.5777, 0.4223, 0.7503, 0.5, 0.7619, 0.5, 0.5617, 0.4383, 0.5543, 0.4457, 0.7036, 0.5, 0.7259, 0.5, 0.5388, 0.4612, 0.5246, 0.4754, 0.6648, 0.5, 0.7036, 0.5, 0.5246, 0.4754, 0.5, 0.5, 0.6418, 0.3915, 0.5084, 0.3831, 0.5084, 0.3831, 0.6418, 0.3915, 0.375, 0.3991, 0.5117, 0.4107, 0.5117, 0.4107, 0.375, 0.3991, 0.6648, 0.5, 0.75, 0.5, 0.75, 0.5, 0.6648, 0.5, 0.625, 0.6875, 0.6392, 0.6875, 0.637, 0.7369, 0.625, 0.7369, 0.75, 0.7369, 0.637, 0.7369, 0.637, 0.7369, 0.75, 0.7369, 0.125, 0.6875, 0.1479, 0.6875, 0.1459, 0.7369, 0.125, 0.7369, 0.375, 0.0, 0.625, 0.0, 0.625, 0.0131, 0.375, 0.0131, 0.1479, 0.6875, 0.143, 0.625, 0.143, 0.625, 0.1479, 0.6875, 0.8521, 0.6875, 0.8541, 0.7369, 0.8541, 0.7369, 0.8521, 0.6875, 0.375, 0.6875, 0.625, 0.6875, 0.625, 0.7369, 0.375, 0.7369, 0.3608, 0.6875, 0.375, 0.6875, 0.375, 0.7369, 0.363, 0.7369, 0.8521, 0.6875, 0.875, 0.6875, 0.875, 0.7369, 0.8541, 0.7369, 0.6424, 0.5625, 0.75, 0.5625, 0.75, 0.625, 0.6372, 0.625, 0.1478, 0.5625, 0.25, 0.5625, 0.25, 0.625, 0.143, 0.625, 0.6372, 0.625, 0.75, 0.625, 0.75, 0.6875, 0.6392, 0.6875, 0.143, 0.625, 0.25, 0.625, 0.25, 0.6875, 0.1479, 0.6875, 0.1551, 0.5, 0.25, 0.5, 0.25, 0.5625, 0.1478, 0.5625, 0.6648, 0.5, 0.75, 0.5, 0.75, 0.5625, 0.6424, 0.5625, 0.75, 0.5, 0.8449, 0.5, 0.8522, 0.5625, 0.75, 0.5625, 0.75, 0.625, 0.857, 0.625, 0.8521, 0.6875, 0.75, 0.6875, 0.75, 0.5625, 0.8522, 0.5625, 0.857, 0.625, 0.75, 0.625, 0.25, 0.5, 0.3352, 0.5, 0.3576, 0.5625, 0.25, 0.5625, 0.25, 0.625, 0.3628, 0.625, 0.3608, 0.6875, 0.25, 0.6875, 0.25, 0.5625, 0.3576, 0.5625, 0.3628, 0.625, 0.25, 0.625, 0.25, 0.6875, 0.3608, 0.6875, 0.363, 0.7369, 0.25, 0.7369, 0.75, 0.6875, 0.8521, 0.6875, 0.8541, 0.7369, 0.75, 0.7369, 0.6392, 0.6875, 0.75, 0.6875, 0.75, 0.7369, 0.637, 0.7369, 0.1479, 0.6875, 0.25, 0.6875, 0.25, 0.7369, 0.1459, 0.7369, 0.8541, 0.7369, 0.75, 0.7369, 0.75, 0.7369, 0.8541, 0.7369, 0.3576, 0.5625, 0.3628, 0.625, 0.3628, 0.625, 0.3576, 0.5625, 0.8449, 0.5, 0.8522, 0.5625, 0.8522, 0.5625, 0.8449, 0.5, 0.1551, 0.5, 0.25, 0.5, 0.25, 0.5, 0.1551, 0.5, 0.1459, 0.7369, 0.1479, 0.6875, 0.1479, 0.6875, 0.1459, 0.7369, 0.6372, 0.625, 0.6424, 0.5625, 0.6424, 0.5625, 0.6372, 0.625, 0.75, 0.5, 0.8449, 0.5, 0.8449, 0.5, 0.75, 0.5, 0.857, 0.625, 0.8521, 0.6875, 0.8521, 0.6875, 0.857, 0.625, 0.625, 0.5, 0.375, 0.5, 0.375, 0.5, 0.625, 0.5, 0.375, 0.5, 0.625, 0.5, 0.625, 0.5, 0.375, 0.5, 0.375, 0.5, 0.375, 0.5, 0.375, 0.5, 0.375, 0.5, 0.625, 0.5, 0.375, 0.5, 0.375, 0.5, 0.625, 0.5, 0.6486, 0.5, 0.625, 0.5, 0.625, 0.5, 0.6486, 0.5, 0.375, 0.5, 0.3514, 0.5, 0.3514, 0.5, 0.375, 0.5, 0.375, 0.5, 0.375, 0.5, 0.375, 0.5, 0.375, 0.5, 0.375, 0.5, 0.3352, 0.5, 0.3514, 0.5, 0.375, 0.5, 0.3352, 0.5, 0.375, 0.5, 0.375, 0.5, 0.3514, 0.5, 0.6648, 0.5, 0.625, 0.5, 0.625, 0.5, 0.6486, 0.5, 0.625, 0.5, 0.6648, 0.5, 0.6486, 0.5, 0.625, 0.5, 0.375, 0.5, 0.375, 0.5, 0.375, 0.5, 0.375, 0.5, 0.625, 0.5, 0.625, 0.5, 0.625, 0.5, 0.625, 0.5, 0.375, 0.5, 0.375, 0.5, 0.375, 0.5, 0.375, 0.5, 0.625, 0.5, 0.625, 0.5, 0.625, 0.5, 0.625, 0.5, 0.625, 0.5, 0.625, 0.5, 0.625, 0.5, 0.625, 0.5, 0.625, 0.5, 0.625, 0.5, 0.625, 0.5, 0.625, 0.5, 0.375, 0.5, 0.375, 0.5, 0.375, 0.5, 0.375, 0.5, 0.625, 0.5, 0.625, 0.5, 0.625, 0.5, 0.625, 0.5, 0.375, 0.5, 0.375, 0.5, 0.375, 0.5, 0.375, 0.5, 0.625, 0.2807, 0.375, 0.2807, 0.3722, 0.2653, 0.6278, 0.2653, 0.6278, 0.2653, 0.3722, 0.2653, 0.3697, 0.25, 0.6303, 0.25, 0.6303, 0.25, 0.3697, 0.25, 0.375, 0.25, 0.625, 0.25, 0.375, 0.2807, 0.625, 0.2807, 0.625, 0.3125, 0.375, 0.3125, 0.375, 0.3631, 0.6386, 0.3767, 0.6386, 0.3767, 0.375, 0.3631, 0.375, 0.3631, 0.6386, 0.3767, 0.6395, 0.3809, 0.375, 0.3663, 0.375, 0.3663, 0.6395, 0.3809, 0.6404, 0.385, 0.375, 0.3696, 0.375, 0.3747, 0.375, 0.3696, 0.6404, 0.385, 0.6418, 0.3915, 0.625, 0.5, 0.6601, 0.5, 0.625, 0.5, 0.6648, 0.5, 0.6601, 0.5, 0.625, 0.5, 0.625, 0.5, 0.6601, 0.5, 0.6648, 0.5, 0.375, 0.5, 0.3492, 0.5, 0.3352, 0.5, 0.3352, 0.5, 0.3492, 0.5, 0.3352, 0.5, 0.3492, 0.5, 0.375, 0.5, 0.375, 0.5, 0.5206, 0.4273, 0.7259, 0.5, 0.7259, 0.5, 0.5117, 0.4107, 0.5234, 0.4036, 0.5395, 0.4255, 0.5301, 0.4449, 0.5206, 0.4273, 0.5543, 0.4457, 0.5395, 0.4255, 0.7503, 0.5, 0.7503, 0.5, 0.5301, 0.4449, 0.7259, 0.5, 0.7259, 0.5, 0.5206, 0.4273, 0.6648, 0.5, 0.7036, 0.5, 0.7036, 0.5, 0.6648, 0.5, 0.3619, 0.4732, 0.3161, 0.4803, 0.3258, 0.4706, 0.375, 0.4602, 0.6648, 0.5, 0.7036, 0.5, 0.7036, 0.5, 0.6648, 0.5, 0.2497, 0.5, 0.2551, 0.4946, 0.2816, 0.4925, 0.2741, 0.5, 0.348, 0.4872, 0.3059, 0.4905, 0.3161, 0.4803, 0.3619, 0.4732, 0.2741, 0.5, 0.2816, 0.4925, 0.3059, 0.4905, 0.2964, 0.5, 0.2816, 0.4925, 0.2551, 0.4946, 0.261, 0.4887, 0.2897, 0.4843, 0.7036, 0.5, 0.7259, 0.5, 0.7259, 0.5, 0.7036, 0.5, 0.3059, 0.4905, 0.2816, 0.4925, 0.2897, 0.4843, 0.3161, 0.4803, 0.7619, 0.5, 0.7619, 0.5, 0.7503, 0.5, 0.7503, 0.5, 0.7036, 0.5, 0.7259, 0.5, 0.7259, 0.5, 0.7036, 0.5, 0.261, 0.4887, 0.2472, 0.4908, 0.2517, 0.4864, 0.2665, 0.4832, 0.8125, 0.5, 0.8125, 0.5, 0.8125, 0.5, 0.8125, 0.5, 0.2128, 0.5, 0.215, 0.4978, 0.2424, 0.4956, 0.2381, 0.5, 0.2551, 0.4946, 0.2424, 0.4956, 0.2472, 0.4908, 0.261, 0.4887, 0.7872, 0.5, 0.8125, 0.5, 0.8125, 0.5, 0.7872, 0.5, 0.215, 0.4978, 0.1875, 0.5, 0.1875, 0.5, 0.2174, 0.4954, 0.6648, 0.5, 0.625, 0.5, 0.625, 0.5, 0.6648, 0.5, 0.5234, 0.4036, 0.7503, 0.5, 0.7503, 0.5, 0.375, 0.5, 0.375, 0.5, 0.625, 0.5, 0.625, 0.5, 0.6648, 0.5, 0.625, 0.5, 0.625, 0.5, 0.6648, 0.5, 0.3352, 0.5, 0.3352, 0.5, 0.375, 0.5, 0.375, 0.5, 0.625, 0.5, 0.375, 0.5, 0.375, 0.5, 0.625, 0.5, 0.5084, 0.3831, 0.5234, 0.4036, 0.5206, 0.4273, 0.5117, 0.4107, 0.375, 0.5, 0.3352, 0.5, 0.3352, 0.5, 0.375, 0.5, 0.7503, 0.5, 0.7619, 0.5, 0.7619, 0.5, 0.7503, 0.5, 0.7872, 0.5, 0.8125, 0.5, 0.8125, 0.5, 0.7872, 0.5, 0.7872, 0.5, 0.7619, 0.5, 0.7619, 0.5, 0.7872, 0.5, 0.7503, 0.5, 0.7619, 0.5, 0.7619, 0.5, 0.7503, 0.5, 0.7503, 0.5, 0.5395, 0.4255, 0.7503, 0.5, 0.7872, 0.5, 0.8125, 0.5, 0.8125, 0.5, 0.7872, 0.5, 0.7619, 0.5, 0.7503, 0.5, 0.7503, 0.5, 0.7619, 0.5, 0.7503, 0.5, 0.7503, 0.5, 0.5395, 0.4255, 0.5234, 0.4036, 0.5395, 0.4255, 0.5543, 0.4457, 0.5388, 0.4612, 0.5301, 0.4449, 0.7619, 0.5, 0.7872, 0.5, 0.7872, 0.5, 0.7619, 0.5, 0.8125, 0.5, 0.7872, 0.5, 0.7872, 0.5, 0.8125, 0.5, 0.7619, 0.5, 0.7872, 0.5, 0.7872, 0.5, 0.7619, 0.5, 0.2424, 0.4956, 0.215, 0.4978, 0.2174, 0.4954, 0.2472, 0.4908, 0.7619, 0.5, 0.7872, 0.5, 0.7872, 0.5, 0.7619, 0.5, 0.1875, 0.5, 0.1875, 0.5, 0.215, 0.4978, 0.2128, 0.5, 0.7619, 0.5, 0.7872, 0.5, 0.5777, 0.4223, 0.5617, 0.4383, 0.2472, 0.4908, 0.2174, 0.4954, 0.2196, 0.4932, 0.2517, 0.4864, 0.5617, 0.4383, 0.5777, 0.4223, 0.3682, 0.3446, 0.3614, 0.3767, 0.8125, 0.5, 0.8125, 0.5, 0.7872, 0.5, 0.7872, 0.5, 0.375, 0.3631, 0.375, 0.3378, 0.6318, 0.3446, 0.6386, 0.3767])
me_cube.materials.append(mat_material)
me_cube.use_mirror_z = True
me_cube.use_mirror_vertex_groups = False
me_cube.update()
me_cube_001 = bpy.data.meshes.new('Cube.001')
me_cube_001.from_pydata([(-0.6641, 0.0447, 1.11e-09), (0.6641, 0.0447, -1.11e-09), (-0.6641, 0.03161, -0.03161), (0.6641, 0.03161, -0.03161), (-0.6641, 0.0, -0.0447), (0.6641, 0.0, -0.0447), (-0.6641, -0.03161, -0.03161), (0.6641, -0.03161, -0.03161), (-0.6641, -0.0447, 1.11e-09), (0.6641, -0.0447, -1.11e-09), (-0.6641, -0.03161, 0.03161), (0.6641, -0.03161, 0.03161), (-0.6641, 0.0, 0.0447), (0.6641, 0.0, 0.0447), (-0.6641, 0.03161, 0.03161), (0.6641, 0.03161, 0.03161)], [], [(6, 7, 9, 8), (0, 1, 3, 2), (4, 5, 7, 6), (2, 3, 5, 4), (8, 9, 11, 10), (10, 11, 13, 12), (7, 5, 3, 1, 15, 13, 11, 9), (12, 13, 15, 14), (14, 15, 1, 0), (8, 10, 12, 14, 0, 2, 4, 6)])
_uv = me_cube_001.uv_layers.new(name='UVMap')
_uv.uv.foreach_set('vector', [1.0, 0.5, 1.0, 1.0, 0.875, 1.0, 0.875, 0.5, 0.875, 0.5, 0.875, 1.0, 0.75, 1.0, 0.75, 0.5, 0.75, 0.5, 0.75, 1.0, 0.625, 1.0, 0.625, 0.5, 0.625, 0.5, 0.625, 1.0, 0.5, 1.0, 0.5, 0.5, 0.5, 0.5, 0.5, 1.0, 0.375, 1.0, 0.375, 0.5, 0.375, 0.5, 0.375, 1.0, 0.25, 1.0, 0.25, 0.5, 0.4197, 0.08029, 0.49, 0.25, 0.4197, 0.4197, 0.25, 0.49, 0.08029, 0.4197, 0.01, 0.25, 0.08029, 0.08029, 0.25, 0.01, 0.25, 0.5, 0.25, 1.0, 0.125, 1.0, 0.125, 0.5, 0.125, 0.5, 0.125, 1.0, 0.0, 1.0, 0.0, 0.5, 0.75, 0.01, 0.5803, 0.08029, 0.51, 0.25, 0.5803, 0.4197, 0.75, 0.49, 0.9197, 0.4197, 0.99, 0.25, 0.9197, 0.08029])
me_cube_001.materials.append(mat_material)
me_cube_001.use_mirror_vertex_groups = False
me_cube_001.update()
me_cube_002 = bpy.data.meshes.new('Cube.002')
me_cube_002.from_pydata([(-0.5041, 1.457, 0.07475), (-1.329, 1.457, 0.07475), (-0.5041, 1.404, 0.05285), (-1.329, 1.404, 0.05285), (-0.5041, 1.382, -6.146e-08), (-1.329, 1.382, -5.775e-08), (-0.5041, 1.404, -0.05285), (-1.329, 1.404, -0.05285), (-0.5041, 1.457, -0.07475), (-1.329, 1.457, -0.07475), (-0.5041, 1.509, -0.05285), (-1.329, 1.509, -0.05285), (-0.5041, 1.531, -6.146e-08), (-1.329, 1.531, -5.775e-08), (-1.329, 1.509, 0.05285), (-0.5041, 1.509, 0.05285)], [], [(9, 8, 6, 7), (11, 10, 8, 9), (13, 12, 10, 11), (7, 6, 4, 5), (5, 4, 2, 3), (3, 2, 0, 1), (11, 9, 7, 5, 3, 1, 14, 13), (1, 0, 15, 14), (14, 15, 12, 13), (8, 10, 12, 15, 0, 2, 4, 6)])
_uv = me_cube_002.uv_layers.new(name='UVMap')
_uv.uv.foreach_set('vector', [1.0, 0.5, 1.0, 1.0, 0.875, 1.0, 0.875, 0.5, 0.875, 0.5, 0.875, 1.0, 0.75, 1.0, 0.75, 0.5, 0.75, 0.5, 0.75, 1.0, 0.625, 1.0, 0.625, 0.5, 0.625, 0.5, 0.625, 1.0, 0.5, 1.0, 0.5, 0.5, 0.5, 0.5, 0.5, 1.0, 0.375, 1.0, 0.375, 0.5, 0.375, 0.5, 0.375, 1.0, 0.25, 1.0, 0.25, 0.5, 0.9197, 0.4197, 0.99, 0.25, 0.9197, 0.08029, 0.75, 0.01, 0.5803, 0.08029, 0.51, 0.25, 0.5803, 0.4197, 0.75, 0.49, 0.25, 0.5, 0.25, 1.0, 0.125, 1.0, 0.125, 0.5, 0.125, 0.5, 0.125, 1.0, 0.0, 1.0, 0.0, 0.5, 0.49, 0.25, 0.4197, 0.4197, 0.25, 0.49, 0.08029, 0.4197, 0.01, 0.25, 0.08029, 0.08029, 0.25, 0.01, 0.4197, 0.08029])
me_cube_002.materials.append(mat_material)
me_cube_002.use_mirror_vertex_groups = False
me_cube_002.update()
me_cilindro = bpy.data.meshes.new('Cilindro')
me_cilindro.from_pydata([(-1.863e-09, 0.15, -0.05), (-1.863e-09, 0.15, 0.05), (0.1061, 0.1061, -0.05), (0.1061, 0.1061, 0.05), (0.15, 0.0, -0.05), (0.15, 0.0, 0.05), (0.1061, -0.1061, -0.05), (0.1061, -0.1061, 0.05), (-1.863e-09, -0.15, -0.05), (-1.863e-09, -0.15, 0.05), (-0.1061, -0.1061, -0.05), (-0.1061, -0.1061, 0.05), (-0.15, 0.0, -0.05), (-0.15, 0.0, 0.05), (-0.1061, 0.1061, -0.05), (-0.1061, 0.1061, 0.05)], [], [(0, 1, 3, 2), (2, 3, 5, 4), (4, 5, 7, 6), (6, 7, 9, 8), (8, 9, 11, 10), (10, 11, 13, 12), (3, 1, 15, 13, 11, 9, 7, 5), (12, 13, 15, 14), (14, 15, 1, 0), (0, 2, 4, 6, 8, 10, 12, 14)])
me_cilindro.polygons.foreach_set('use_smooth', [True] * 10)
_uv = me_cilindro.uv_layers.new(name='MapaUV')
_uv.uv.foreach_set('vector', [1.0, 0.5, 1.0, 1.0, 0.875, 1.0, 0.875, 0.5, 0.875, 0.5, 0.875, 1.0, 0.75, 1.0, 0.75, 0.5, 0.75, 0.5, 0.75, 1.0, 0.625, 1.0, 0.625, 0.5, 0.625, 0.5, 0.625, 1.0, 0.5, 1.0, 0.5, 0.5, 0.5, 0.5, 0.5, 1.0, 0.375, 1.0, 0.375, 0.5, 0.375, 0.5, 0.375, 1.0, 0.25, 1.0, 0.25, 0.5, 0.4197, 0.4197, 0.25, 0.49, 0.08029, 0.4197, 0.01, 0.25, 0.08029, 0.08029, 0.25, 0.01, 0.4197, 0.08029, 0.49, 0.25, 0.25, 0.5, 0.25, 1.0, 0.125, 1.0, 0.125, 0.5, 0.125, 0.5, 0.125, 1.0, 0.0, 1.0, 0.0, 0.5, 0.75, 0.49, 0.9197, 0.4197, 0.99, 0.25, 0.9197, 0.08029, 0.75, 0.01, 0.5803, 0.08029, 0.51, 0.25, 0.5803, 0.4197])
me_cilindro.update()
me_cube_003 = bpy.data.meshes.new('Cube.003')
me_cube_003.from_pydata([(0.02867, 0.1328, -0.1132), (-0.03498, 0.1328, -0.1242), (-0.002668, 0.1878, 2.242e-09), (-0.03498, 0.1878, 2.242e-09), (-0.03498, 0.06639, -0.1598), (0.05008, 0.06639, -0.144), (-0.03498, 2.384e-07, -0.1756), (0.05505, 2.384e-07, -0.1598), (-0.03498, -0.1328, -0.1242), (0.02867, -0.1328, -0.1132), (-0.03498, -0.1878, 2.242e-09), (-0.002668, -0.1878, 2.242e-09), (-0.03498, -0.1328, 0.1242), (0.02867, -0.1328, 0.1132), (-0.03498, 2.384e-07, 0.1756), (0.05505, 2.384e-07, 0.1598), (-0.03498, 0.1328, 0.1242), (0.02867, 0.1328, 0.1132), (-0.03498, -0.06639, -0.1598), (0.05008, -0.06639, -0.144), (-0.03498, 0.06639, 0.1598), (0.05008, 0.06639, 0.144), (-0.03498, -0.06639, 0.1598), (0.05008, -0.06639, 0.144)], [], [(3, 2, 0, 1), (4, 5, 7, 6), (18, 19, 9, 8), (12, 13, 23, 22), (8, 9, 11, 10), (14, 15, 21, 20), (10, 11, 13, 12), (6, 7, 19, 18), (22, 23, 15, 14), (0, 2, 17, 21, 15, 23, 13, 11, 9, 19, 7, 5), (1, 0, 5, 4), (20, 21, 17, 16), (16, 17, 2, 3), (3, 1, 4, 6, 18, 8, 10, 12, 22, 14, 20, 16)])
me_cube_003.polygons.foreach_set('use_smooth', [True] * 14)
_uv = me_cube_003.uv_layers.new(name='UVMap')
_uv.uv.foreach_set('vector', [1.0, 0.5, 1.0, 1.0, 0.875, 1.0, 0.875, 0.5, 0.8125, 0.5, 0.8125, 1.0, 0.75, 1.0, 0.75, 0.5, 0.6875, 0.5, 0.6875, 1.0, 0.625, 1.0, 0.625, 0.5, 0.375, 0.5, 0.375, 1.0, 0.3125, 1.0, 0.3125, 0.5, 0.625, 0.5, 0.625, 1.0, 0.5, 1.0, 0.5, 0.5, 0.25, 0.5, 0.25, 1.0, 0.1875, 1.0, 0.1875, 0.5, 0.5, 0.5, 0.5, 1.0, 0.375, 1.0, 0.375, 0.5, 0.75, 0.5, 0.75, 1.0, 0.6875, 1.0, 0.6875, 0.5, 0.3125, 0.5, 0.3125, 1.0, 0.25, 1.0, 0.25, 0.5, 0.4197, 0.4197, 0.25, 0.49, 0.08029, 0.4197, 0.04515, 0.3349, 0.01, 0.25, 0.04515, 0.1651, 0.08029, 0.08029, 0.25, 0.01, 0.4197, 0.08029, 0.4549, 0.1651, 0.49, 0.25, 0.4549, 0.3349, 0.875, 0.5, 0.875, 1.0, 0.8125, 1.0, 0.8125, 0.5, 0.1875, 0.5, 0.1875, 1.0, 0.125, 1.0, 0.125, 0.5, 0.125, 0.5, 0.125, 1.0, 0.0, 1.0, 0.0, 0.5, 0.75, 0.49, 0.9197, 0.4197, 0.9549, 0.3349, 0.99, 0.25, 0.9549, 0.1651, 0.9197, 0.08029, 0.75, 0.01, 0.5803, 0.08029, 0.5451, 0.1651, 0.51, 0.25, 0.5451, 0.3349, 0.5803, 0.4197])
me_cube_003.materials.append(mat_material)
me_cube_003.use_mirror_vertex_groups = False
me_cube_003.update()
me_cubo = bpy.data.meshes.new('Cubo')
me_cubo.from_pydata([(-0.2937, -0.7242, -0.7354), (-0.2937, -0.7242, 0.7354), (-1.704, 1.209, -1.0), (-1.704, 1.209, 1.0), (0.3047, -0.8578, -0.7354), (0.3047, -0.8578, 0.7354), (1.781, 1.176, -1.0), (1.781, 1.176, 1.0), (-0.538, -0.0275, -1.021), (-0.538, -0.0275, 1.021), (1.011, -0.121, -1.021), (1.011, -0.121, 1.021), (-1.0, 0.4258, 1.0), (1.61, 0.3185, -1.0), (-1.0, 0.4258, -1.0), (1.61, 0.3185, 1.0), (-0.45, -0.2608, -0.8119), (0.2796, -0.2635, 0.8119), (-0.45, -0.2608, 0.8119), (0.2796, -0.2635, -0.8119), (-0.4126, -1.238, -0.7448), (-0.4126, -1.238, 0.7448), (0.06295, -1.625, -0.7448), (0.06295, -1.625, 0.7448), (-0.9608, -1.707, -0.6307), (-0.9608, -1.707, 0.6307), (-0.6647, -2.002, -0.6307), (-0.6647, -2.002, 0.6307), (0.0385, 1.192, -1.0), (0.0385, 1.192, 1.0), (0.0055, -0.791, -0.7354), (0.0055, -0.791, 0.7354), (0.2365, -0.07424, 0.9071), (0.2365, -0.07424, -1.021), (0.3052, 0.3721, -1.0), (0.3052, 0.3721, 1.0), (-0.08524, -0.2621, 0.8119), (-0.08524, -0.2621, -0.8119), (-0.1748, -1.431, -0.7448), (-0.1748, -1.431, 0.7448), (-0.9117, -1.943, -0.6307), (-0.9117, -1.943, 0.6307)], [], [(14, 12, 3, 2), (28, 29, 7, 6), (19, 17, 5, 4), (31, 1, 21, 39), (37, 19, 4, 30), (36, 18, 1, 31), (35, 12, 9, 32), (34, 13, 10, 33), (13, 15, 11, 10), (16, 18, 9, 8), (6, 7, 15, 13), (28, 6, 13, 34), (29, 3, 12, 35), (8, 9, 12, 14), (0, 1, 18, 16), (32, 9, 18, 36), (33, 10, 19, 37), (10, 11, 17, 19), (22, 23, 27, 26), (4, 5, 23, 22), (1, 0, 20, 21), (30, 4, 22, 38), (40, 41, 25, 24), (38, 22, 26, 40), (21, 20, 24, 25), (39, 21, 25, 41), (23, 39, 41, 27), (20, 38, 40, 24), (26, 27, 41, 40), (0, 30, 38, 20), (8, 33, 37, 16), (11, 32, 36, 17), (7, 29, 35, 15), (2, 28, 34, 14), (14, 34, 33, 8), (15, 35, 32, 11), (17, 36, 31, 5), (16, 37, 30, 0), (5, 31, 39, 23), (2, 3, 29, 28)])
me_cubo.polygons.foreach_set('use_smooth', [True] * 40)
_uv = me_cubo.uv_layers.new(name='MapaUV')
_uv.uv.foreach_set('vector', [0.375, 0.1875, 0.625, 0.1875, 0.625, 0.25, 0.375, 0.25, 0.375, 0.375, 0.625, 0.375, 0.625, 0.5, 0.375, 0.5, 0.375, 0.6875, 0.625, 0.6875, 0.625, 0.75, 0.375, 0.75, 0.75, 0.75, 0.875, 0.75, 0.875, 0.75, 0.75, 0.75, 0.25, 0.6875, 0.375, 0.6875, 0.375, 0.75, 0.25, 0.75, 0.75, 0.6875, 0.875, 0.6875, 0.875, 0.75, 0.75, 0.75, 0.75, 0.5625, 0.875, 0.5625, 0.875, 0.625, 0.75, 0.625, 0.25, 0.5625, 0.375, 0.5625, 0.375, 0.625, 0.25, 0.625, 0.375, 0.5625, 0.625, 0.5625, 0.625, 0.625, 0.375, 0.625, 0.375, 0.0625, 0.625, 0.0625, 0.625, 0.125, 0.375, 0.125, 0.375, 0.5, 0.625, 0.5, 0.625, 0.5625, 0.375, 0.5625, 0.25, 0.5, 0.375, 0.5, 0.375, 0.5625, 0.25, 0.5625, 0.75, 0.5, 0.875, 0.5, 0.875, 0.5625, 0.75, 0.5625, 0.375, 0.125, 0.625, 0.125, 0.625, 0.1875, 0.375, 0.1875, 0.375, 0.0, 0.625, 0.0, 0.625, 0.0625, 0.375, 0.0625, 0.75, 0.625, 0.875, 0.625, 0.875, 0.6875, 0.75, 0.6875, 0.25, 0.625, 0.375, 0.625, 0.375, 0.6875, 0.25, 0.6875, 0.375, 0.625, 0.625, 0.625, 0.625, 0.6875, 0.375, 0.6875, 0.375, 0.75, 0.625, 0.75, 0.625, 0.75, 0.375, 0.75, 0.375, 0.75, 0.625, 0.75, 0.625, 0.75, 0.375, 0.75, 0.625, 0.0, 0.375, 0.0, 0.375, 0.0, 0.625, 0.0, 0.25, 0.75, 0.375, 0.75, 0.375, 0.75, 0.25, 0.75, 0.375, 0.875, 0.625, 0.875, 0.625, 1.0, 0.375, 1.0, 0.25, 0.75, 0.375, 0.75, 0.375, 0.75, 0.25, 0.75, 0.625, 0.0, 0.375, 0.0, 0.375, 0.0, 0.625, 0.0, 0.75, 0.75, 0.875, 0.75, 0.875, 0.75, 0.75, 0.75, 0.625, 0.75, 0.75, 0.75, 0.75, 0.75, 0.625, 0.75, 0.125, 0.75, 0.25, 0.75, 0.25, 0.75, 0.125, 0.75, 0.375, 0.75, 0.625, 0.75, 0.625, 0.875, 0.375, 0.875, 0.125, 0.75, 0.25, 0.75, 0.25, 0.75, 0.125, 0.75, 0.125, 0.625, 0.25, 0.625, 0.25, 0.6875, 0.125, 0.6875, 0.625, 0.625, 0.75, 0.625, 0.75, 0.6875, 0.625, 0.6875, 0.625, 0.5, 0.75, 0.5, 0.75, 0.5625, 0.625, 0.5625, 0.125, 0.5, 0.25, 0.5, 0.25, 0.5625, 0.125, 0.5625, 0.125, 0.5625, 0.25, 0.5625, 0.25, 0.625, 0.125, 0.625, 0.625, 0.5625, 0.75, 0.5625, 0.75, 0.625, 0.625, 0.625, 0.625, 0.6875, 0.75, 0.6875, 0.75, 0.75, 0.625, 0.75, 0.125, 0.6875, 0.25, 0.6875, 0.25, 0.75, 0.125, 0.75, 0.625, 0.75, 0.75, 0.75, 0.75, 0.75, 0.625, 0.75, 0.375, 0.25, 0.625, 0.25, 0.625, 0.375, 0.375, 0.375])
me_cubo.update()
me_cubo_001 = bpy.data.meshes.new('Cubo.001')
me_cubo_001.from_pydata([(1.166, -1.877, -0.7354), (1.166, -1.877, 0.7354), (-1.676, -1.603, -1.0), (-1.676, -1.603, 1.0), (1.764, -2.011, -0.7354), (1.764, -2.011, 0.7354), (2.977, -0.7707, -1.195), (2.977, -0.7707, 1.195), (1.099, -1.129, -1.021), (1.099, -1.129, 1.021), (1.873, -1.142, -1.021), (1.873, -1.142, 1.021), (0.6149, -1.09, 1.0), (2.343, -1.13, -1.0), (0.6149, -1.09, -1.0), (2.343, -1.13, 1.0), (1.185, -1.455, -0.8119), (1.812, -1.633, 0.8119), (1.185, -1.455, 0.8119), (1.812, -1.633, -0.8119), (0.979, -2.305, -0.7448), (0.979, -2.305, 0.7448), (1.454, -2.692, -0.7448), (1.454, -2.692, 0.7448), (0.6033, -3.031, -0.6307), (0.6033, -3.031, 0.6307), (0.8995, -3.326, -0.6307), (0.8995, -3.326, 0.6307), (2.276, -0.1652, -1.497), (2.276, -0.1652, 1.501), (1.465, -1.944, -0.9205), (1.465, -1.944, 0.9241), (1.489, -1.17, 1.139), (1.489, -1.17, -1.278), (1.841, -0.7973, -1.252), (1.841, -0.7973, 1.256), (1.517, -1.578, 1.02), (1.517, -1.578, -1.016), (1.217, -2.499, -0.9322), (1.217, -2.499, 0.9358), (0.7553, -3.291, -0.7232), (0.7553, -3.291, 0.7253), (-0.1197, -1.357, 1.0), (2.642, -1.047, -1.0), (-0.1197, -1.357, -1.0), (2.642, -1.047, 1.0), (1.708, -0.3871, 1.256), (1.708, -0.3871, -1.252), (0.0, 1.192e-07, -1.255), (1.315, -1.91, 0.9245), (1.294, -1.15, -1.281), (1.228, -0.9439, -1.255), (1.351, -1.517, -1.019), (1.098, -2.402, 0.9363), (0.6279, -3.148, 0.793), (0.0, 1.192e-07, 1.257), (1.315, -1.91, -0.9227), (1.294, -1.15, 1.211), (1.228, -0.9439, 1.257), (1.351, -1.517, 1.021), (1.098, -2.402, -0.9345), (0.6279, -3.148, -0.7912), (0.794, -0.8721, -1.255), (0.794, -0.8721, 1.257), (1.372, 0.3672, 1.284), (1.39, -1.927, -0.9415), (1.392, -1.16, 1.201), (1.535, -0.8706, 1.284), (1.434, -1.548, 1.043), (1.157, -2.45, -0.9536), (0.6768, -3.234, -0.777), (1.251, -0.6296, 1.284), (1.372, 0.3672, -1.281), (1.39, -1.927, 0.9445), (1.392, -1.16, -1.307), (1.535, -0.8706, -1.281), (1.434, -1.548, -1.04), (1.157, -2.45, 0.9566), (0.6768, -3.234, 0.7796), (1.251, -0.6296, -1.281), (3.572, 0.07904, -0.4764), (3.572, 0.07904, 0.4764), (3.27, 0.3902, -0.4764), (3.27, 0.3902, 0.4764)], [], [(44, 42, 3, 2), (29, 7, 81, 83), (19, 17, 5, 4), (49, 1, 21, 53), (37, 19, 4, 30), (59, 18, 1, 49), (58, 12, 9, 57), (34, 13, 10, 33), (13, 15, 11, 10), (16, 18, 9, 8), (43, 45, 15, 13), (47, 43, 13, 34), (63, 42, 12, 58), (8, 9, 12, 14), (0, 1, 18, 16), (57, 9, 18, 59), (33, 10, 19, 37), (10, 11, 17, 19), (22, 23, 27, 26), (4, 5, 23, 22), (1, 0, 20, 21), (30, 4, 22, 38), (61, 54, 25, 24), (38, 22, 26, 40), (21, 20, 24, 25), (53, 21, 25, 54), (23, 39, 41, 27), (69, 38, 40, 70), (26, 27, 41, 40), (65, 30, 38, 69), (74, 33, 37, 76), (11, 32, 36, 17), (45, 46, 35, 15), (79, 47, 34, 75), (75, 34, 33, 74), (15, 35, 32, 11), (17, 36, 31, 5), (76, 37, 30, 65), (5, 31, 39, 23), (72, 64, 29, 28), (72, 28, 47, 79), (7, 29, 46, 45), (55, 3, 42, 63), (28, 6, 43, 47), (6, 7, 45, 43), (14, 12, 42, 44), (64, 55, 63, 71), (2, 48, 62, 44), (2, 3, 55, 48), (16, 52, 56, 0), (14, 51, 50, 8), (44, 62, 51, 14), (8, 50, 52, 16), (0, 56, 60, 20), (20, 60, 61, 24), (77, 53, 54, 78), (70, 78, 54, 61), (66, 57, 59, 68), (71, 63, 58, 67), (67, 58, 57, 66), (68, 59, 49, 73), (73, 49, 53, 77), (31, 73, 77, 39), (36, 68, 73, 31), (35, 67, 66, 32), (46, 71, 67, 35), (32, 66, 68, 36), (40, 41, 78, 70), (39, 77, 78, 41), (29, 64, 71, 46), (48, 72, 79, 62), (48, 55, 64, 72), (52, 76, 65, 56), (51, 75, 74, 50), (62, 79, 75, 51), (50, 74, 76, 52), (56, 65, 69, 60), (60, 69, 70, 61), (82, 83, 81, 80), (6, 28, 82, 80), (7, 6, 80, 81), (28, 29, 83, 82)])
me_cubo_001.polygons.foreach_set('use_smooth', [True] * 82)
_uv = me_cubo_001.uv_layers.new(name='MapaUV')
_uv.uv.foreach_set('vector', [0.375, 0.2188, 0.625, 0.2188, 0.625, 0.25, 0.375, 0.25, 0.75, 0.5, 0.625, 0.5, 0.625, 0.5, 0.75, 0.5, 0.375, 0.6875, 0.625, 0.6875, 0.625, 0.75, 0.375, 0.75, 0.8125, 0.75, 0.875, 0.75, 0.875, 0.75, 0.8125, 0.75, 0.25, 0.6875, 0.375, 0.6875, 0.375, 0.75, 0.25, 0.75, 0.8125, 0.6875, 0.875, 0.6875, 0.875, 0.75, 0.8125, 0.75, 0.8125, 0.5625, 0.875, 0.5625, 0.875, 0.625, 0.8125, 0.625, 0.25, 0.5625, 0.375, 0.5625, 0.375, 0.625, 0.25, 0.625, 0.375, 0.5625, 0.625, 0.5625, 0.625, 0.625, 0.375, 0.625, 0.375, 0.0625, 0.625, 0.0625, 0.625, 0.125, 0.375, 0.125, 0.375, 0.5312, 0.625, 0.5312, 0.625, 0.5625, 0.375, 0.5625, 0.25, 0.5312, 0.375, 0.5312, 0.375, 0.5625, 0.25, 0.5625, 0.8125, 0.5312, 0.875, 0.5312, 0.875, 0.5625, 0.8125, 0.5625, 0.375, 0.125, 0.625, 0.125, 0.625, 0.1875, 0.375, 0.1875, 0.375, 0.0, 0.625, 0.0, 0.625, 0.0625, 0.375, 0.0625, 0.8125, 0.625, 0.875, 0.625, 0.875, 0.6875, 0.8125, 0.6875, 0.25, 0.625, 0.375, 0.625, 0.375, 0.6875, 0.25, 0.6875, 0.375, 0.625, 0.625, 0.625, 0.625, 0.6875, 0.375, 0.6875, 0.375, 0.75, 0.625, 0.75, 0.625, 0.75, 0.375, 0.75, 0.375, 0.75, 0.625, 0.75, 0.625, 0.75, 0.375, 0.75, 0.625, 0.0, 0.375, 0.0, 0.375, 0.0, 0.625, 0.0, 0.25, 0.75, 0.375, 0.75, 0.375, 0.75, 0.25, 0.75, 0.375, 0.9375, 0.625, 0.9375, 0.625, 1.0, 0.375, 1.0, 0.25, 0.75, 0.375, 0.75, 0.375, 0.75, 0.302, 0.75, 0.625, 0.0, 0.375, 0.0, 0.375, 0.0, 0.625, 0.0, 0.8125, 0.75, 0.875, 0.75, 0.875, 0.75, 0.8125, 0.75, 0.625, 0.75, 0.75, 0.75, 0.698, 0.75, 0.625, 0.75, 0.2188, 0.75, 0.25, 0.75, 0.302, 0.75, 0.2453, 0.75, 0.375, 0.75, 0.625, 0.75, 0.625, 0.823, 0.375, 0.823, 0.2187, 0.75, 0.25, 0.75, 0.25, 0.75, 0.2188, 0.75, 0.2187, 0.625, 0.25, 0.625, 0.25, 0.6875, 0.2187, 0.6875, 0.625, 0.625, 0.75, 0.625, 0.75, 0.6875, 0.625, 0.6875, 0.625, 0.5312, 0.75, 0.5312, 0.75, 0.5625, 0.625, 0.5625, 0.2187, 0.5312, 0.25, 0.5312, 0.25, 0.5625, 0.2188, 0.5625, 0.2188, 0.5625, 0.25, 0.5625, 0.25, 0.625, 0.2187, 0.625, 0.625, 0.5625, 0.75, 0.5625, 0.75, 0.625, 0.625, 0.625, 0.625, 0.6875, 0.75, 0.6875, 0.75, 0.75, 0.625, 0.75, 0.2187, 0.6875, 0.25, 0.6875, 0.25, 0.75, 0.2187, 0.75, 0.625, 0.75, 0.75, 0.75, 0.75, 0.75, 0.625, 0.75, 0.375, 0.3438, 0.625, 0.3438, 0.625, 0.375, 0.375, 0.375, 0.2188, 0.5, 0.25, 0.5, 0.25, 0.5312, 0.2187, 0.5312, 0.625, 0.5, 0.75, 0.5, 0.75, 0.5312, 0.625, 0.5312, 0.8125, 0.5, 0.875, 0.5, 0.875, 0.5312, 0.8125, 0.5312, 0.25, 0.5, 0.375, 0.5, 0.375, 0.5312, 0.25, 0.5312, 0.375, 0.5, 0.625, 0.5, 0.625, 0.5312, 0.375, 0.5312, 0.375, 0.1875, 0.625, 0.1875, 0.625, 0.2188, 0.375, 0.2188, 0.7812, 0.5, 0.8125, 0.5, 0.8125, 0.5312, 0.7813, 0.5312, 0.125, 0.5, 0.1875, 0.5, 0.1875, 0.5312, 0.125, 0.5312, 0.375, 0.25, 0.625, 0.25, 0.625, 0.3125, 0.375, 0.3125, 0.125, 0.6875, 0.1875, 0.6875, 0.1875, 0.75, 0.125, 0.75, 0.125, 0.5625, 0.1875, 0.5625, 0.1875, 0.625, 0.125, 0.625, 0.125, 0.5312, 0.1875, 0.5312, 0.1875, 0.5625, 0.125, 0.5625, 0.125, 0.625, 0.1875, 0.625, 0.1875, 0.6875, 0.125, 0.6875, 0.125, 0.75, 0.1875, 0.75, 0.1875, 0.75, 0.125, 0.75, 0.125, 0.75, 0.1875, 0.75, 0.1875, 0.75, 0.125, 0.75, 0.7812, 0.75, 0.8125, 0.75, 0.8125, 0.75, 0.7547, 0.75, 0.375, 0.8797, 0.625, 0.8797, 0.625, 0.9375, 0.375, 0.9375, 0.7812, 0.625, 0.8125, 0.625, 0.8125, 0.6875, 0.7812, 0.6875, 0.7813, 0.5312, 0.8125, 0.5312, 0.8125, 0.5625, 0.7812, 0.5625, 0.7812, 0.5625, 0.8125, 0.5625, 0.8125, 0.625, 0.7812, 0.625, 0.7812, 0.6875, 0.8125, 0.6875, 0.8125, 0.75, 0.7812, 0.75, 0.7812, 0.75, 0.8125, 0.75, 0.8125, 0.75, 0.7812, 0.75, 0.75, 0.75, 0.7812, 0.75, 0.7812, 0.75, 0.75, 0.75, 0.75, 0.6875, 0.7812, 0.6875, 0.7812, 0.75, 0.75, 0.75, 0.75, 0.5625, 0.7812, 0.5625, 0.7812, 0.625, 0.75, 0.625, 0.75, 0.5312, 0.7813, 0.5312, 0.7812, 0.5625, 0.75, 0.5625, 0.75, 0.625, 0.7812, 0.625, 0.7812, 0.6875, 0.75, 0.6875, 0.375, 0.823, 0.625, 0.823, 0.625, 0.8797, 0.375, 0.8797, 0.75, 0.75, 0.7812, 0.75, 0.7547, 0.75, 0.698, 0.75, 0.75, 0.5, 0.7812, 0.5, 0.7813, 0.5312, 0.75, 0.5312, 0.1875, 0.5, 0.2188, 0.5, 0.2187, 0.5312, 0.1875, 0.5312, 0.375, 0.3125, 0.625, 0.3125, 0.625, 0.3438, 0.375, 0.3438, 0.1875, 0.6875, 0.2187, 0.6875, 0.2187, 0.75, 0.1875, 0.75, 0.1875, 0.5625, 0.2188, 0.5625, 0.2187, 0.625, 0.1875, 0.625, 0.1875, 0.5312, 0.2187, 0.5312, 0.2188, 0.5625, 0.1875, 0.5625, 0.1875, 0.625, 0.2187, 0.625, 0.2187, 0.6875, 0.1875, 0.6875, 0.1875, 0.75, 0.2187, 0.75, 0.2188, 0.75, 0.1875, 0.75, 0.1875, 0.75, 0.2188, 0.75, 0.2453, 0.75, 0.1875, 0.75, 0.375, 0.375, 0.625, 0.375, 0.625, 0.5, 0.375, 0.5, 0.375, 0.5, 0.25, 0.5, 0.25, 0.5, 0.375, 0.5, 0.625, 0.5, 0.375, 0.5, 0.375, 0.5, 0.625, 0.5, 0.375, 0.375, 0.625, 0.375, 0.625, 0.375, 0.375, 0.375])
me_cubo_001.update()
me_cube_004 = bpy.data.meshes.new('Cube.004')
me_cube_004.from_pydata([(0.03697, 0.4228, 0.06505), (0.03697, 0.4228, -0.0291), (0.03943, -0.04674, 0.08345), (0.03943, -0.04674, -0.01318), (-0.06937, 0.4228, 0.06505), (-0.06937, 0.4228, -0.0291), (-0.04302, -0.04674, 0.07428), (-0.04302, -0.04674, -0.01318), (0.03818, 0.3063, -0.0291), (-0.07136, 0.2866, 0.07713), (0.03825, 0.2866, 0.08535), (-0.07141, 0.3063, -0.0291), (0.03818, 0.3063, -0.06172), (0.03697, 0.4332, -0.05258), (-0.06937, 0.4332, -0.05258), (-0.07141, 0.3063, 0.08492), (-0.06937, 0.4332, 0.08853), (0.03697, 0.4332, 0.08853), (0.03818, 0.3063, 0.08925), (-0.07141, 0.3063, -0.06172), (0.08714, 0.0, 0.0139), (-0.08714, 0.0, 0.0139), (0.08714, -0.009831, 0.009831), (-0.08714, -0.009831, 0.009831), (0.08714, -0.0139, -2.77e-09), (-0.08714, -0.0139, 1.373e-09), (0.08714, -0.009831, -0.009831), (-0.08714, -0.009831, -0.009831), (0.08714, 0.0, -0.0139), (-0.08714, 0.0, -0.0139), (0.08714, 0.009831, -0.009831), (-0.08714, 0.009831, -0.009831), (0.08714, 0.0139, -2.77e-09), (-0.08714, 0.0139, 1.373e-09), (0.03879, 0.1178, 0.0855), (-0.07094, 0.1178, -0.01939), (0.03879, 0.1178, -0.01939), (-0.07094, 0.1178, 0.07454), (0.03789, 0.3343, -0.0291), (-0.07088, 0.3193, 0.07423), (0.03794, 0.3193, 0.07999), (-0.07092, 0.3343, -0.0291), (0.03789, 0.3368, -0.05952), (-0.07092, 0.3368, 0.09378), (0.03789, 0.3368, 0.09508), (-0.07092, 0.3368, -0.05952), (-0.08714, 0.009831, 0.009831), (0.08714, 0.009831, 0.009831)], [], [(41, 39, 4, 5), (34, 37, 6, 2), (35, 36, 3, 7), (3, 2, 6, 7), (36, 34, 2, 3), (0, 1, 13, 17), (38, 40, 10, 8), (5, 4, 16, 14), (40, 0, 17, 44), (35, 37, 9, 11), (14, 16, 17, 13), (45, 42, 12, 19), (44, 43, 15, 18), (8, 11, 19, 12), (41, 5, 14, 45), (39, 9, 15, 43), (38, 8, 12, 42), (9, 10, 18, 15), (29, 28, 26, 27), (31, 30, 28, 29), (33, 32, 30, 31), (7, 6, 37, 35), (8, 10, 34, 36), (11, 8, 36, 35), (10, 9, 37, 34), (1, 38, 42, 13), (4, 39, 43, 16), (11, 41, 45, 19), (17, 16, 43, 44), (14, 13, 42, 45), (10, 40, 44, 18), (1, 0, 40, 38), (11, 9, 39, 41), (27, 26, 24, 25), (25, 24, 22, 23), (23, 22, 20, 21), (31, 29, 27, 25, 23, 21, 46, 33), (21, 20, 47, 46), (46, 47, 32, 33), (28, 30, 32, 47, 20, 22, 24, 26)])
me_cube_004.polygons.foreach_set('use_smooth', [1, 1, 1, 1, 1, 1, 1, 1, 1, 1, 1, 1, 1, 1, 1, 1, 1, 1, 0, 0, 0, 1, 1, 1, 1, 1, 1, 1, 1, 1, 1, 1, 1, 0, 0, 0, 0, 0, 0, 0])
_uv = me_cube_004.uv_layers.new(name='UVMap')
_uv.uv.foreach_set('vector', [0.375, 0.1733, 0.625, 0.1661, 0.625, 0.25, 0.375, 0.25, 0.375, 0.4419, 0.625, 0.4419, 0.625, 0.5, 0.375, 0.5, 0.375, 0.6919, 0.625, 0.6919, 0.625, 0.75, 0.375, 0.75, 0.375, 0.75, 0.625, 0.75, 0.625, 1.0, 0.375, 1.0, 0.125, 0.6919, 0.375, 0.6919, 0.375, 0.75, 0.125, 0.75, 0.375, 0.5, 0.125, 0.5, 0.125, 0.5, 0.375, 0.5, 0.125, 0.5767, 0.375, 0.5839, 0.375, 0.6104, 0.125, 0.6009, 0.375, 0.25, 0.625, 0.25, 0.625, 0.25, 0.375, 0.25, 0.375, 0.5839, 0.375, 0.5, 0.375, 0.5, 0.375, 0.5767, 0.375, 0.05812, 0.625, 0.05812, 0.625, 0.1396, 0.375, 0.1491, 0.625, 0.5, 0.875, 0.5, 0.875, 0.75, 0.625, 0.75, 0.375, 0.5767, 0.625, 0.5767, 0.625, 0.6009, 0.375, 0.6009, 0.375, 0.3267, 0.625, 0.3267, 0.625, 0.3509, 0.375, 0.3509, 0.625, 0.6009, 0.375, 0.6009, 0.375, 0.6009, 0.625, 0.6009, 0.375, 0.1733, 0.375, 0.25, 0.375, 0.25, 0.375, 0.1733, 0.625, 0.1661, 0.625, 0.1396, 0.625, 0.1491, 0.625, 0.1733, 0.125, 0.5767, 0.125, 0.6009, 0.125, 0.6009, 0.125, 0.5767, 0.6249, 0.3557, 0.3749, 0.3556, 0.375, 0.3509, 0.625, 0.3509, 1.0, 0.5, 1.0, 1.0, 0.875, 1.0, 0.875, 0.5, 0.875, 0.5, 0.875, 1.0, 0.75, 1.0, 0.75, 0.5, 0.75, 0.5, 0.75, 1.0, 0.625, 1.0, 0.625, 0.5, 0.375, 0.0, 0.625, 0.0, 0.625, 0.05812, 0.375, 0.05812, 0.125, 0.6009, 0.375, 0.6104, 0.375, 0.6919, 0.125, 0.6919, 0.375, 0.6009, 0.625, 0.6009, 0.625, 0.6919, 0.375, 0.6919, 0.3749, 0.3556, 0.6249, 0.3557, 0.625, 0.4419, 0.375, 0.4419, 0.125, 0.5, 0.125, 0.5767, 0.125, 0.5767, 0.125, 0.5, 0.625, 0.25, 0.625, 0.1661, 0.625, 0.1733, 0.625, 0.25, 0.375, 0.1491, 0.375, 0.1733, 0.375, 0.1733, 0.375, 0.1491, 0.375, 0.25, 0.625, 0.25, 0.625, 0.3267, 0.375, 0.3267, 0.375, 0.5, 0.625, 0.5, 0.625, 0.5767, 0.375, 0.5767, 0.375, 0.6104, 0.375, 0.5839, 0.375, 0.5767, 0.375, 0.6009, 0.125, 0.5, 0.375, 0.5, 0.375, 0.5839, 0.125, 0.5767, 0.375, 0.1491, 0.625, 0.1396, 0.625, 0.1661, 0.375, 0.1733, 0.625, 0.5, 0.625, 1.0, 0.5, 1.0, 0.5, 0.5, 0.5, 0.5, 0.5, 1.0, 0.375, 1.0, 0.375, 0.5, 0.375, 0.5, 0.375, 1.0, 0.25, 1.0, 0.25, 0.5, 0.9197, 0.4197, 0.99, 0.25, 0.9197, 0.08029, 0.75, 0.01, 0.5803, 0.08029, 0.51, 0.25, 0.5803, 0.4197, 0.75, 0.49, 0.25, 0.5, 0.25, 1.0, 0.125, 1.0, 0.125, 0.5, 0.125, 0.5, 0.125, 1.0, 0.0, 1.0, 0.0, 0.5, 0.49, 0.25, 0.4197, 0.4197, 0.25, 0.49, 0.08029, 0.4197, 0.01, 0.25, 0.08029, 0.08029, 0.25, 0.01, 0.4197, 0.08029])
me_cube_004.materials.append(mat_material)
me_cube_004.use_mirror_vertex_groups = False
me_cube_004.update()

# ---- objects
ob_cuerpo = bpy.data.objects.new('Cuerpo', me_cube)
ob_referencia = bpy.data.objects.new('referencia', None)
ob_varillacentral = bpy.data.objects.new('varillaCentral', me_cube_001)
ob_ca_on = bpy.data.objects.new('Cañon', me_cube_002)
ob_tambor = bpy.data.objects.new('Tambor', me_cilindro)
ob_tambor_soporte = bpy.data.objects.new('Tambor_soporte', me_cube_003)
ob_cubo = bpy.data.objects.new('Cubo', me_cubo)
ob_cubo_001 = bpy.data.objects.new('Cubo.001', me_cubo_001)
ob_soporte = bpy.data.objects.new('Soporte', me_cube_004)

# ---- transforms, parenting, visibility, modifiers, constraints
ob_cuerpo.location = (0.0, 0.0, 0.0)
ob_cuerpo.lock_rotations_4d = False
ob_cuerpo.empty_display_type = 'ARROWS'
ob_cuerpo.lineart.crease_threshold = 0.0
ob_cuerpo.use_mesh_mirror_z = True
_m = ob_cuerpo.modifiers.new('Auto Smooth', 'NODES')
_m.node_group = ng_auto_smooth
_gi = [s.identifier for s in ng_auto_smooth.interface.items_tree if s.item_type == 'SOCKET' and s.in_out == 'INPUT']
_m[_gi[1]] = 0.6109  # Angle
ob_referencia.location = (0.0, 0.0, 0.0)
ob_referencia.empty_display_type = 'IMAGE'
ob_referencia.empty_display_size = 5.0
ob_referencia.hide_select = True
ob_varillacentral.parent = ob_soporte
ob_varillacentral.matrix_parent_inverse = Matrix(((1.0, -0.0, 0.0, 0.6553), (-0.0, 1.0, -0.0, -0.8796), (0.0, 0.0, 1.0, -6.985e-10), (-0.0, 0.0, -0.0, 1.0)))
ob_varillacentral.location = (-0.5982, 1.254, 0.01797)
ob_varillacentral.scale = (1.0, 1.0, 1.0)
ob_varillacentral.lock_rotations_4d = False
ob_varillacentral.empty_display_type = 'ARROWS'
ob_varillacentral.lineart.crease_threshold = 0.0
ob_ca_on.location = (0.0, 0.0, 0.0)
ob_ca_on.lock_rotations_4d = False
ob_ca_on.empty_display_type = 'ARROWS'
ob_ca_on.lineart.crease_threshold = 0.0
ob_tambor.parent = ob_varillacentral
ob_tambor.matrix_parent_inverse = Matrix(((1.0, -0.0, 0.0, 0.5982), (-0.0, 1.0, -0.0, -1.254), (0.0, 0.0, 1.0, -0.01797), (-0.0, 0.0, -0.0, 1.0)))
ob_tambor.location = (-0.2195, 1.254, 0.01797)
ob_tambor.rotation_euler = (-0.0, 1.571, 0.0)
ob_tambor.scale = (1.871, 1.871, 5.517)
_m = ob_tambor.modifiers.new('Auto Smooth', 'NODES')
_m.node_group = ng_auto_smooth
_gi = [s.identifier for s in ng_auto_smooth.interface.items_tree if s.item_type == 'SOCKET' and s.in_out == 'INPUT']
_m[_gi[1]] = 0.8727  # Angle
ob_tambor_soporte.location = (0.1127, 1.254, -2.484e-09)
ob_tambor_soporte.scale = (1.0, 1.0, 1.04)
ob_tambor_soporte.lock_rotations_4d = False
ob_tambor_soporte.empty_display_type = 'ARROWS'
ob_tambor_soporte.lineart.crease_threshold = 0.0
_m = ob_tambor_soporte.modifiers.new('Auto Smooth', 'NODES')
_m.node_group = ng_auto_smooth
_gi = [s.identifier for s in ng_auto_smooth.interface.items_tree if s.item_type == 'SOCKET' and s.in_out == 'INPUT']
_m[_gi[1]] = 0.8727  # Angle
ob_cubo.location = (-0.06048, 0.6839, 0.0)
ob_cubo.scale = (0.1342, 0.1342, 0.02586)
_m = ob_cubo.modifiers.new('Auto Smooth', 'NODES')
_m.node_group = ng_auto_smooth
_gi = [s.identifier for s in ng_auto_smooth.interface.items_tree if s.item_type == 'SOCKET' and s.in_out == 'INPUT']
_m[_gi[1]] = 0.7854  # Angle
ob_cubo_001.location = (0.4, 1.155, 0.0)
ob_cubo_001.rotation_euler = (0.0, -0.0, -3.917)
ob_cubo_001.scale = (0.1342, 0.1342, 0.02586)
_m = ob_cubo_001.modifiers.new('Auto Smooth', 'NODES')
_m.node_group = ng_auto_smooth
_gi = [s.identifier for s in ng_auto_smooth.interface.items_tree if s.item_type == 'SOCKET' and s.in_out == 'INPUT']
_m[_gi[1]] = 0.7854  # Angle
ob_soporte.location = (-0.6553, 0.8796, 6.985e-10)
ob_soporte.lock_rotations_4d = False
ob_soporte.empty_display_type = 'ARROWS'
ob_soporte.lineart.crease_threshold = 0.0
_m = ob_soporte.modifiers.new('Auto Smooth', 'NODES')
_m.node_group = ng_auto_smooth
_gi = [s.identifier for s in ng_auto_smooth.interface.items_tree if s.item_type == 'SOCKET' and s.in_out == 'INPUT']
_m[_gi[1]] = 0.7854  # Angle

# ---- collection membership
col_collection.objects.link(ob_cuerpo)
col_collection.objects.link(ob_referencia)
col_collection.objects.link(ob_varillacentral)
col_collection.objects.link(ob_ca_on)
col_collection.objects.link(ob_tambor)
col_collection.objects.link(ob_tambor_soporte)
col_collection.objects.link(ob_cubo)
col_collection.objects.link(ob_cubo_001)
col_collection.objects.link(ob_soporte)

# ---- scene / render settings (as saved in the file)
scene.frame_start = 1; scene.frame_end = 250; scene.frame_set(1)
scene.render.engine = 'BLENDER_EEVEE_NEXT'
scene.cycles.sampling_pattern = 'TABULATED_SOBOL'
scene.view_settings.view_transform = 'Filmic'
bpy.context.view_layer.update()

# ---- added for rendering (the .blend has no active camera and no usable light): camera, sun
cam_auto = bpy.data.cameras.new('AutoCamera')
cam_auto.lens = 50.0
cam_auto.sensor_width = 36.0
cam_auto.clip_end = 1000.0
ob_auto_camera = bpy.data.objects.new('AutoCamera', cam_auto)
scene.collection.objects.link(ob_auto_camera)
ob_auto_camera.location = (3.14836, -3.00623, 2.54877)
ob_auto_camera.rotation_euler = (1.09748, -7.21219e-08, 0.694738)
scene.camera = ob_auto_camera
light_auto_sun = bpy.data.lights.new('AutoSun', 'SUN')
light_auto_sun.energy = 3.0
light_auto_sun.angle = 0.0523599
ob_auto_sun = bpy.data.objects.new('AutoSun', light_auto_sun)
scene.collection.objects.link(ob_auto_sun)
ob_auto_sun.rotation_euler = (0.872665, 0.174533, 0.523599)
bpy.context.view_layer.update()
